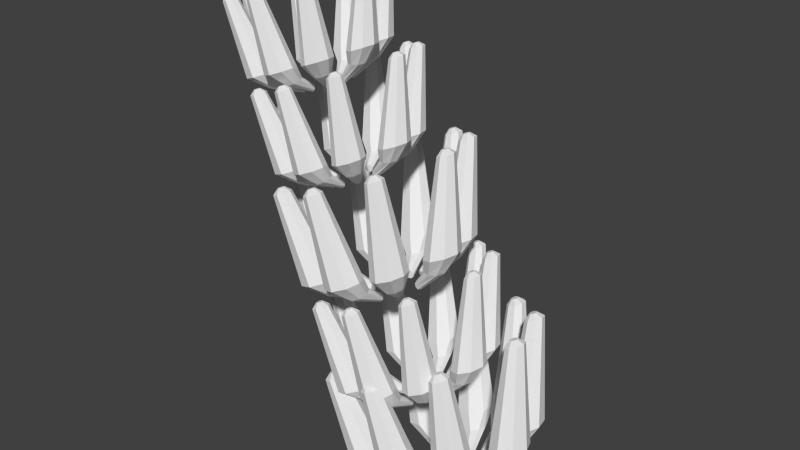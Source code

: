 # Source: bananaProduct.blend  (saved by Blender 2.76.0; exported with 4.5.12 LTS)
import bpy
from mathutils import Matrix  # noqa: F401  (used for matrix-valued properties, if any)

bpy.ops.wm.read_factory_settings(use_empty=True)
scene = bpy.context.scene
scene.name = 'Scene'

# ---- collections
col_collection_1 = bpy.data.collections.new('Collection 1'); scene.collection.children.link(col_collection_1)

# ---- world
world_world = bpy.data.worlds.new('World'); scene.world = world_world
world_world.color = (0.05088, 0.05088, 0.05088)
world_world.use_sun_shadow = False
world_world.sun_shadow_jitter_overblur = 0.0
world_world.cycles.sampling_method = 'MANUAL'
world_world.cycles.sample_map_resolution = 256

# ---- meshes
me_cylinder_002 = bpy.data.meshes.new('Cylinder.002')
me_cylinder_002.from_pydata([(0.04433, 0.009168, 0.6115), (0.04371, 0.007164, 0.6131), (0.04649, 0.008214, 0.6123), (0.04453, 0.006797, 0.6134), (0.04738, 0.00591, 0.6126), (0.04488, 0.00591, 0.6136), (0.04649, 0.003606, 0.6123), (0.04453, 0.005024, 0.6134), (0.04433, 0.002652, 0.6115), (0.04371, 0.004656, 0.6131), (0.04218, 0.003606, 0.6107), (0.04288, 0.005024, 0.6128), (0.04129, 0.00591, 0.6103), (0.04253, 0.00591, 0.6127), (0.04218, 0.008214, 0.6107), (0.04288, 0.006797, 0.6128), (0.04803, 0.006642, 0.579), (0.05242, 0.004697, 0.5807), (0.05424, -9.277e-08, 0.5814), (0.05242, -0.004697, 0.5807), (0.04803, -0.006642, 0.579), (0.04364, -0.004697, 0.5774), (0.04183, -9.177e-08, 0.5767), (0.04364, 0.004697, 0.5774), (0.04538, 0.003882, 0.572), (0.0481, 0.002745, 0.5724), (0.04922, -9.185e-08, 0.5726), (0.0481, -0.002745, 0.5724), (0.04538, -0.003882, 0.572), (0.04266, -0.002745, 0.5717), (0.04153, -9.153e-08, 0.5715), (0.04266, 0.002745, 0.5717), (0.03834, 0.001679, 0.5641), (0.03897, 0.001187, 0.5631), (0.03923, -9.14e-08, 0.5627), (0.03897, -0.001187, 0.5631), (0.03834, -0.001679, 0.5641), (0.03771, -0.001187, 0.5652), (0.03745, -9.175e-08, 0.5656), (0.03771, 0.001187, 0.5652), (0.03692, -0.01553, 0.6087), (0.03492, -0.0169, 0.6098), (0.03774, -0.01786, 0.609), (0.03524, -0.0178, 0.6099), (0.03677, -0.02013, 0.6086), (0.03487, -0.01867, 0.6098), (0.03459, -0.02101, 0.6078), (0.03403, -0.01901, 0.6094), (0.03247, -0.01998, 0.607), (0.03321, -0.01861, 0.6091), (0.03165, -0.01764, 0.6066), (0.0329, -0.01771, 0.609), (0.03262, -0.01537, 0.607), (0.03327, -0.01684, 0.6091), (0.0348, -0.0145, 0.6078), (0.03411, -0.0165, 0.6095), (0.04531, -0.01328, 0.578), (0.04698, -0.01804, 0.5786), (0.04501, -0.02267, 0.5779), (0.04056, -0.02446, 0.5762), (0.03624, -0.02235, 0.5745), (0.03457, -0.01759, 0.5739), (0.03654, -0.01296, 0.5746), (0.04098, -0.01118, 0.5763), (0.04225, -0.01153, 0.5708), (0.0434, -0.01426, 0.5706), (0.04232, -0.01694, 0.5699), (0.03965, -0.01801, 0.5692), (0.03695, -0.01683, 0.5688), (0.0358, -0.0141, 0.569), (0.03687, -0.01142, 0.5697), (0.03954, -0.01035, 0.5705), (0.03648, -0.006175, 0.5634), (0.03671, -0.006679, 0.5623), (0.03613, -0.00756, 0.5615), (0.03509, -0.008301, 0.5617), (0.03419, -0.008468, 0.5626), (0.03397, -0.007963, 0.5637), (0.03454, -0.007082, 0.5645), (0.03559, -0.006341, 0.5643), (0.01943, -0.0261, 0.602), (0.01694, -0.02625, 0.6029), (0.01871, -0.02847, 0.6017), (0.01666, -0.02717, 0.6028), (0.01664, -0.0296, 0.6009), (0.01586, -0.0276, 0.6025), (0.01442, -0.02883, 0.6001), (0.01501, -0.02731, 0.6022), (0.01336, -0.02661, 0.5997), (0.0146, -0.02645, 0.602), (0.01408, -0.02424, 0.5999), (0.01488, -0.02554, 0.6021), (0.01616, -0.0231, 0.6007), (0.01568, -0.0251, 0.6024), (0.01837, -0.02387, 0.6016), (0.01653, -0.0254, 0.6028), (0.03318, -0.02377, 0.5734), (0.03172, -0.0286, 0.5728), (0.02749, -0.03091, 0.5712), (0.02297, -0.02935, 0.5695), (0.02081, -0.02482, 0.5686), (0.02228, -0.01998, 0.5692), (0.02651, -0.01767, 0.5708), (0.03103, -0.01924, 0.5725), (0.03224, -0.01902, 0.567), (0.0316, -0.02178, 0.5661), (0.02922, -0.0231, 0.5649), (0.02649, -0.02221, 0.5642), (0.02501, -0.01964, 0.5643), (0.02565, -0.01688, 0.5652), (0.02804, -0.01556, 0.5663), (0.03077, -0.01645, 0.5671), (0.03123, -0.009839, 0.5614), (0.03121, -0.01011, 0.5602), (0.03028, -0.0103, 0.5593), (0.02899, -0.0103, 0.5593), (0.0281, -0.0101, 0.5602), (0.02813, -0.009834, 0.5615), (0.02906, -0.009645, 0.5624), (0.03034, -0.009647, 0.5623), (-0.0006937, -0.02253, 0.5943), (-0.002863, -0.02139, 0.5954), (-0.002651, -0.02388, 0.5935), (-0.003616, -0.02191, 0.5951), (-0.004928, -0.02335, 0.5927), (-0.004492, -0.0217, 0.5947), (-0.006192, -0.02126, 0.5922), (-0.004978, -0.0209, 0.5945), (-0.005701, -0.01882, 0.5924), (-0.00479, -0.01996, 0.5946), (-0.003744, -0.01747, 0.5931), (-0.004037, -0.01944, 0.5949), (-0.001467, -0.01799, 0.594), (-0.00316, -0.01964, 0.5952), (-0.0002033, -0.02009, 0.5945), (-0.002674, -0.02045, 0.5954), (0.01735, -0.02379, 0.5673), (0.01336, -0.02655, 0.5658), (0.008714, -0.02548, 0.564), (0.006137, -0.02121, 0.563), (0.007137, -0.01624, 0.5634), (0.01113, -0.01348, 0.5649), (0.01577, -0.01455, 0.5667), (0.01835, -0.01882, 0.5677), (0.01987, -0.01813, 0.5623), (0.01779, -0.01968, 0.5608), (0.01519, -0.01903, 0.5596), (0.01357, -0.01656, 0.5592), (0.0139, -0.01371, 0.56), (0.01597, -0.01216, 0.5615), (0.01858, -0.01281, 0.5627), (0.02019, -0.01528, 0.5631), (0.02489, -0.009153, 0.559), (0.02481, -0.009063, 0.5577), (0.02402, -0.008467, 0.5569), (0.02298, -0.007713, 0.557), (0.02231, -0.007243, 0.558), (0.0224, -0.007333, 0.5593), (0.02319, -0.007929, 0.5601), (0.02422, -0.008683, 0.56), (-0.01534, -0.002445, 0.5887), (-0.01627, -0.0004673, 0.5902), (-0.01761, -0.001876, 0.5878), (-0.01714, -0.0002482, 0.5899), (-0.01883, 0.0002433, 0.5874), (-0.01762, 0.0005672, 0.5897), (-0.0183, 0.002671, 0.5876), (-0.01741, 0.001501, 0.5898), (-0.01632, 0.003985, 0.5883), (-0.01665, 0.002007, 0.5901), (-0.01405, 0.003416, 0.5892), (-0.01578, 0.001788, 0.5904), (-0.01283, 0.001296, 0.5897), (-0.0153, 0.0009725, 0.5906), (-0.01336, -0.001131, 0.5895), (-0.01551, 3.836e-05, 0.5905), (0.003732, -0.01043, 0.5621), (-0.0008916, -0.009265, 0.5604), (-0.003395, -0.004944, 0.5594), (-0.00231, 5.421e-06, 0.5598), (0.001726, 0.002684, 0.5614), (0.00635, 0.001524, 0.5631), (0.008853, -0.002797, 0.5641), (0.007769, -0.007746, 0.5637), (0.009902, -0.006897, 0.5585), (0.007486, -0.006207, 0.5569), (0.006142, -0.003677, 0.5561), (0.006657, -0.0007892, 0.5566), (0.008729, 0.0007651, 0.558), (0.01114, 7.519e-05, 0.5596), (0.01249, -0.002455, 0.5604), (0.01197, -0.005343, 0.5599), (0.01996, -0.003206, 0.5571), (0.02008, -0.002758, 0.5559), (0.01999, -0.001601, 0.5554), (0.01973, -0.000414, 0.5558), (0.01945, 0.0001087, 0.5569), (0.01932, -0.0003393, 0.5581), (0.01942, -0.001496, 0.5587), (0.01968, -0.002683, 0.5583), (-0.01263, 0.02161, 0.5897), (-0.0122, 0.02326, 0.5918), (-0.0139, 0.0237, 0.5893), (-0.01269, 0.02407, 0.5916), (-0.01342, 0.02614, 0.5894), (-0.0125, 0.02501, 0.5917), (-0.01147, 0.0275, 0.5902), (-0.01175, 0.02553, 0.592), (-0.009189, 0.02699, 0.591), (-0.01088, 0.02533, 0.5923), (-0.007917, 0.0249, 0.5915), (-0.01039, 0.02453, 0.5925), (-0.008396, 0.02246, 0.5914), (-0.01057, 0.02359, 0.5924), (-0.01035, 0.0211, 0.5906), (-0.01132, 0.02307, 0.5921), (0.002933, 0.008363, 0.5618), (0.0003371, 0.01262, 0.5608), (0.001314, 0.0176, 0.5612), (0.005292, 0.02037, 0.5627), (0.00994, 0.01933, 0.5645), (0.01254, 0.01507, 0.5655), (0.01156, 0.0101, 0.5651), (0.00758, 0.007317, 0.5636), (0.01022, 0.007831, 0.5586), (0.008983, 0.01028, 0.5575), (0.009669, 0.01317, 0.5575), (0.01188, 0.01481, 0.5586), (0.01432, 0.01424, 0.5602), (0.01556, 0.01179, 0.5613), (0.01487, 0.008901, 0.5613), (0.01266, 0.00726, 0.5602), (0.02036, 0.004348, 0.5573), (0.02085, 0.004885, 0.5562), (0.02158, 0.005919, 0.556), (0.02211, 0.006845, 0.5567), (0.02213, 0.00712, 0.558), (0.02163, 0.006584, 0.559), (0.02091, 0.00555, 0.5593), (0.02038, 0.004624, 0.5585), (0.002665, 0.03616, 0.5956), (0.003833, 0.03672, 0.5979), (0.002915, 0.03864, 0.5957), (0.003929, 0.03768, 0.5979), (0.004729, 0.0402, 0.5964), (0.004627, 0.03828, 0.5982), (0.007045, 0.03993, 0.5972), (0.005518, 0.03817, 0.5986), (0.008506, 0.03799, 0.5978), (0.00608, 0.03743, 0.5988), (0.008256, 0.03551, 0.5977), (0.005984, 0.03647, 0.5987), (0.006441, 0.03395, 0.597), (0.005286, 0.03587, 0.5985), (0.004125, 0.03422, 0.5961), (0.004395, 0.03597, 0.5981), (0.0129, 0.0216, 0.5656), (0.01341, 0.02665, 0.5658), (0.01711, 0.02984, 0.5672), (0.02183, 0.02929, 0.569), (0.02481, 0.02533, 0.5702), (0.0243, 0.02028, 0.57), (0.0206, 0.01709, 0.5686), (0.01588, 0.01764, 0.5668), (0.01868, 0.0176, 0.5618), (0.01922, 0.02048, 0.5614), (0.02148, 0.02232, 0.562), (0.02414, 0.02203, 0.5633), (0.02564, 0.01978, 0.5645), (0.0251, 0.0169, 0.565), (0.02284, 0.01506, 0.5644), (0.02018, 0.01535, 0.5631), (0.02485, 0.009207, 0.559), (0.02565, 0.009567, 0.5581), (0.02686, 0.009993, 0.558), (0.02778, 0.01023, 0.5589), (0.02786, 0.01015, 0.5601), (0.02707, 0.009791, 0.5611), (0.02586, 0.009365, 0.5611), (0.02494, 0.009123, 0.5603), (0.0212, 0.03762, 0.6026), (0.02234, 0.03696, 0.605), (0.02275, 0.03948, 0.6032), (0.02293, 0.03767, 0.6052), (0.02507, 0.03962, 0.6041), (0.02383, 0.03773, 0.6055), (0.02681, 0.03796, 0.6048), (0.0245, 0.03709, 0.6058), (0.02695, 0.03547, 0.6048), (0.02455, 0.03613, 0.6058), (0.0254, 0.03361, 0.6043), (0.02395, 0.03542, 0.6056), (0.02307, 0.03347, 0.6034), (0.02306, 0.03536, 0.6052), (0.02133, 0.03513, 0.6027), (0.02239, 0.036, 0.605), (0.02692, 0.02525, 0.571), (0.03008, 0.02905, 0.5722), (0.03482, 0.02934, 0.574), (0.03836, 0.02595, 0.5753), (0.03863, 0.02088, 0.5754), (0.03547, 0.01708, 0.5742), (0.03073, 0.01679, 0.5724), (0.02719, 0.02018, 0.5711), (0.02982, 0.01965, 0.5661), (0.03186, 0.0218, 0.5662), (0.03472, 0.02194, 0.567), (0.03671, 0.01999, 0.5681), (0.03667, 0.01709, 0.5687), (0.03462, 0.01494, 0.5686), (0.03176, 0.0148, 0.5678), (0.02977, 0.01675, 0.5667), (0.0306, 0.01005, 0.5612), (0.03152, 0.01011, 0.5603), (0.03277, 0.00981, 0.5603), (0.03362, 0.009329, 0.5611), (0.03356, 0.008948, 0.5623), (0.03264, 0.008892, 0.5632), (0.03139, 0.009192, 0.5633), (0.03055, 0.009674, 0.5624), (0.03671, 0.0277, 0.6086), (0.03719, 0.02608, 0.6106), (0.03897, 0.02829, 0.6094), (0.03806, 0.02631, 0.611), (0.04097, 0.027, 0.6102), (0.03883, 0.02581, 0.6113), (0.04152, 0.02457, 0.6104), (0.03904, 0.02488, 0.6113), (0.04031, 0.02244, 0.6099), (0.03857, 0.02406, 0.6112), (0.03805, 0.02185, 0.6091), (0.0377, 0.02383, 0.6108), (0.03605, 0.02314, 0.6083), (0.03694, 0.02433, 0.6105), (0.0355, 0.02557, 0.6081), (0.03672, 0.02526, 0.6105), (0.03998, 0.01979, 0.576), (0.04459, 0.02099, 0.5777), (0.04865, 0.01835, 0.5793), (0.04978, 0.01341, 0.5797), (0.04731, 0.009068, 0.5788), (0.0427, 0.007862, 0.577), (0.03864, 0.0105, 0.5755), (0.03751, 0.01544, 0.575), (0.03975, 0.01462, 0.5699), (0.04261, 0.01528, 0.5703), (0.04506, 0.01372, 0.571), (0.04564, 0.01085, 0.5715), (0.04404, 0.008354, 0.5715), (0.04117, 0.007691, 0.5711), (0.03873, 0.009251, 0.5704), (0.03814, 0.01212, 0.5699), (0.03562, 0.007292, 0.5631), (0.03648, 0.007032, 0.5622), (0.03738, 0.006131, 0.562), (0.03779, 0.005116, 0.5627), (0.03747, 0.004583, 0.5638), (0.03661, 0.004843, 0.5647), (0.03571, 0.005744, 0.5649), (0.0353, 0.006759, 0.5642), (0.05965, 0.01049, 0.5758), (0.05899, 0.008386, 0.5776), (0.06191, 0.009487, 0.5767), (0.05986, 0.008001, 0.5779), (0.06284, 0.007072, 0.5771), (0.06022, 0.007072, 0.578), (0.06191, 0.004656, 0.5767), (0.05986, 0.006142, 0.5779), (0.05965, 0.003655, 0.5758), (0.05899, 0.005757, 0.5776), (0.05739, 0.004656, 0.575), (0.05812, 0.006142, 0.5772), (0.05646, 0.007072, 0.5746), (0.05776, 0.007072, 0.5771), (0.05739, 0.009487, 0.575), (0.05812, 0.008001, 0.5772), (0.06353, 0.007839, 0.5418), (0.06813, 0.005799, 0.5436), (0.07003, 0.0008744, 0.5443), (0.06813, -0.00405, 0.5436), (0.06353, -0.00609, 0.5418), (0.05893, -0.00405, 0.5401), (0.05702, 0.0008744, 0.5393), (0.05893, 0.005799, 0.5401), (0.06075, 0.004945, 0.5345), (0.0636, 0.003753, 0.5349), (0.06478, 0.0008744, 0.535), (0.0636, -0.002004, 0.5349), (0.06075, -0.003196, 0.5345), (0.05789, -0.002004, 0.5341), (0.05671, 0.0008744, 0.5339), (0.05789, 0.003753, 0.5341), (0.05336, 0.002635, 0.5262), (0.05403, 0.002119, 0.5251), (0.0543, 0.0008744, 0.5247), (0.05403, -0.0003706, 0.5251), (0.05336, -0.0008863, 0.5262), (0.0527, -0.0003706, 0.5273), (0.05243, 0.0008744, 0.5277), (0.0527, 0.002119, 0.5273), (0.05188, -0.01541, 0.5729), (0.04978, -0.01684, 0.574), (0.05273, -0.01786, 0.5732), (0.05011, -0.01778, 0.5742), (0.05172, -0.02024, 0.5728), (0.04972, -0.0187, 0.574), (0.04944, -0.02115, 0.5719), (0.04884, -0.01905, 0.5737), (0.04721, -0.02007, 0.5711), (0.04799, -0.01864, 0.5734), (0.04635, -0.01762, 0.5708), (0.04766, -0.0177, 0.5732), (0.04736, -0.01524, 0.5711), (0.04805, -0.01678, 0.5734), (0.04965, -0.01433, 0.572), (0.04893, -0.01643, 0.5737), (0.06067, -0.01305, 0.5407), (0.06242, -0.01804, 0.5414), (0.06036, -0.0229, 0.5406), (0.0557, -0.02477, 0.5388), (0.05116, -0.02256, 0.5371), (0.04941, -0.01757, 0.5364), (0.05147, -0.01272, 0.5372), (0.05614, -0.01085, 0.539), (0.05746, -0.01122, 0.5332), (0.05867, -0.01408, 0.533), (0.05754, -0.01689, 0.5323), (0.05474, -0.01801, 0.5315), (0.0519, -0.01677, 0.5311), (0.0507, -0.01391, 0.5313), (0.05182, -0.0111, 0.532), (0.05463, -0.009981, 0.5328), (0.05142, -0.0056, 0.5255), (0.05166, -0.006129, 0.5242), (0.05105, -0.007053, 0.5235), (0.04996, -0.007829, 0.5236), (0.04902, -0.008004, 0.5245), (0.04878, -0.007475, 0.5258), (0.04938, -0.006551, 0.5265), (0.05048, -0.005775, 0.5264), (0.03354, -0.02649, 0.5659), (0.03092, -0.02665, 0.5668), (0.03279, -0.02897, 0.5656), (0.03063, -0.02761, 0.5667), (0.03061, -0.03016, 0.5648), (0.0298, -0.02807, 0.5664), (0.02829, -0.02936, 0.5639), (0.0289, -0.02776, 0.5661), (0.02718, -0.02703, 0.5634), (0.02847, -0.02686, 0.5659), (0.02793, -0.02454, 0.5637), (0.02876, -0.0259, 0.566), (0.03011, -0.02335, 0.5646), (0.0296, -0.02545, 0.5663), (0.03243, -0.02416, 0.5654), (0.0305, -0.02576, 0.5667), (0.04796, -0.02405, 0.5359), (0.04642, -0.02912, 0.5353), (0.04198, -0.03154, 0.5336), (0.03725, -0.0299, 0.5318), (0.03498, -0.02515, 0.5309), (0.03652, -0.02008, 0.5315), (0.04096, -0.01765, 0.5332), (0.0457, -0.0193, 0.535), (0.04697, -0.01907, 0.5292), (0.0463, -0.02196, 0.5283), (0.0438, -0.02335, 0.527), (0.04094, -0.02242, 0.5262), (0.03939, -0.01972, 0.5263), (0.04006, -0.01683, 0.5273), (0.04256, -0.01544, 0.5285), (0.04542, -0.01637, 0.5293), (0.04591, -0.009442, 0.5234), (0.04588, -0.009724, 0.522), (0.04491, -0.009923, 0.5211), (0.04356, -0.009921, 0.5212), (0.04263, -0.009719, 0.5221), (0.04266, -0.009437, 0.5234), (0.04363, -0.009239, 0.5243), (0.04498, -0.009241, 0.5243), (0.01244, -0.02274, 0.5578), (0.01016, -0.02155, 0.5589), (0.01038, -0.02416, 0.557), (0.009372, -0.0221, 0.5586), (0.007996, -0.02361, 0.5561), (0.008453, -0.02188, 0.5583), (0.006671, -0.02142, 0.5556), (0.007943, -0.02104, 0.5581), (0.007186, -0.01886, 0.5558), (0.008141, -0.02005, 0.5582), (0.009238, -0.01744, 0.5566), (0.008931, -0.01951, 0.5585), (0.01163, -0.01799, 0.5575), (0.00985, -0.01972, 0.5588), (0.01295, -0.02019, 0.558), (0.01036, -0.02057, 0.559), (0.03135, -0.02407, 0.5295), (0.02717, -0.02696, 0.5279), (0.0223, -0.02584, 0.5261), (0.0196, -0.02136, 0.525), (0.02065, -0.01615, 0.5254), (0.02483, -0.01326, 0.527), (0.0297, -0.01438, 0.5289), (0.0324, -0.01886, 0.5299), (0.03399, -0.01813, 0.5243), (0.03182, -0.01976, 0.5227), (0.02909, -0.01908, 0.5214), (0.0274, -0.01649, 0.521), (0.02774, -0.01351, 0.5219), (0.02991, -0.01188, 0.5234), (0.03264, -0.01256, 0.5247), (0.03434, -0.01515, 0.5251), (0.03926, -0.008723, 0.5208), (0.03917, -0.008629, 0.5195), (0.03835, -0.008004, 0.5186), (0.03726, -0.007213, 0.5187), (0.03656, -0.00672, 0.5198), (0.03665, -0.006814, 0.5211), (0.03748, -0.007439, 0.522), (0.03856, -0.00823, 0.5219), (-0.00292, -0.001689, 0.552), (-0.003897, 0.0003846, 0.5536), (-0.005298, -0.001092, 0.551), (-0.004812, 0.0006143, 0.5532), (-0.006585, 0.00113, 0.5506), (-0.005307, 0.001469, 0.553), (-0.006028, 0.003675, 0.5508), (-0.005093, 0.002449, 0.5531), (-0.003952, 0.005053, 0.5516), (-0.004294, 0.002979, 0.5534), (-0.001574, 0.004456, 0.5525), (-0.003379, 0.002749, 0.5538), (-0.0002865, 0.002234, 0.553), (-0.002883, 0.001894, 0.5539), (-0.0008442, -0.0003115, 0.5527), (-0.003098, 0.0009147, 0.5539), (0.01708, -0.01006, 0.5241), (0.01223, -0.00884, 0.5222), (0.009604, -0.00431, 0.5212), (0.01074, 0.0008802, 0.5217), (0.01497, 0.003689, 0.5233), (0.01982, 0.002472, 0.5251), (0.02245, -0.002058, 0.5261), (0.02131, -0.007248, 0.5257), (0.02355, -0.006357, 0.5203), (0.02101, -0.005634, 0.5186), (0.0196, -0.002981, 0.5178), (0.02014, 4.705e-05, 0.5183), (0.02232, 0.001677, 0.5198), (0.02485, 0.0009534, 0.5215), (0.02626, -0.001699, 0.5223), (0.02572, -0.004728, 0.5218), (0.03409, -0.002487, 0.5188), (0.03422, -0.002017, 0.5176), (0.03412, -0.0008045, 0.517), (0.03385, 0.0004404, 0.5174), (0.03356, 0.0009885, 0.5186), (0.03342, 0.0005188, 0.5199), (0.03352, -0.0006936, 0.5205), (0.0338, -0.001938, 0.52), (-7.582e-05, 0.02353, 0.553), (0.0003734, 0.02527, 0.5552), (-0.001411, 0.02572, 0.5525), (-0.0001403, 0.02611, 0.555), (-0.000908, 0.02828, 0.5527), (5.309e-05, 0.02709, 0.5551), (0.001138, 0.02971, 0.5535), (0.0008403, 0.02764, 0.5554), (0.003528, 0.02917, 0.5544), (0.00176, 0.02744, 0.5557), (0.004863, 0.02698, 0.5549), (0.002274, 0.02659, 0.5559), (0.00436, 0.02442, 0.5547), (0.00208, 0.02561, 0.5558), (0.002315, 0.023, 0.5539), (0.001293, 0.02506, 0.5555), (0.01624, 0.009644, 0.5238), (0.01352, 0.01411, 0.5227), (0.01454, 0.01932, 0.5231), (0.01871, 0.02224, 0.5247), (0.02359, 0.02114, 0.5266), (0.02631, 0.01668, 0.5276), (0.02528, 0.01146, 0.5272), (0.02111, 0.008547, 0.5256), (0.02388, 0.009086, 0.5204), (0.02258, 0.01165, 0.5192), (0.0233, 0.01468, 0.5192), (0.02562, 0.0164, 0.5204), (0.02818, 0.01581, 0.522), (0.02948, 0.01324, 0.5232), (0.02876, 0.01021, 0.5232), (0.02644, 0.008487, 0.5221), (0.03451, 0.005434, 0.519), (0.03503, 0.005997, 0.5179), (0.03579, 0.007081, 0.5176), (0.03634, 0.008052, 0.5184), (0.03637, 0.008341, 0.5197), (0.03585, 0.007778, 0.5208), (0.03509, 0.006694, 0.5211), (0.03453, 0.005723, 0.5203), (0.01596, 0.03879, 0.5592), (0.01718, 0.03938, 0.5616), (0.01622, 0.04139, 0.5593), (0.01728, 0.04038, 0.5616), (0.01812, 0.04303, 0.56), (0.01802, 0.04101, 0.5619), (0.02055, 0.04275, 0.5609), (0.01895, 0.0409, 0.5623), (0.02208, 0.04071, 0.5615), (0.01954, 0.04012, 0.5625), (0.02182, 0.03811, 0.5614), (0.01944, 0.03912, 0.5625), (0.01992, 0.03647, 0.5607), (0.01871, 0.03849, 0.5622), (0.01749, 0.03675, 0.5597), (0.01777, 0.0386, 0.5618), (0.02669, 0.02352, 0.5278), (0.02722, 0.02882, 0.528), (0.0311, 0.03216, 0.5294), (0.03606, 0.03159, 0.5313), (0.03918, 0.02744, 0.5325), (0.03864, 0.02214, 0.5323), (0.03476, 0.0188, 0.5308), (0.02981, 0.01937, 0.5289), (0.03275, 0.01933, 0.5238), (0.03331, 0.02235, 0.5233), (0.03569, 0.02428, 0.5239), (0.03848, 0.02397, 0.5253), (0.04005, 0.02162, 0.5266), (0.03948, 0.01859, 0.527), (0.03711, 0.01667, 0.5264), (0.03432, 0.01697, 0.5251), (0.03922, 0.01053, 0.5208), (0.04006, 0.01091, 0.5198), (0.04133, 0.01135, 0.5198), (0.04229, 0.01161, 0.5207), (0.04238, 0.01152, 0.522), (0.04155, 0.01114, 0.523), (0.04028, 0.01069, 0.5231), (0.03931, 0.01044, 0.5221), (0.03539, 0.04032, 0.5666), (0.03659, 0.03963, 0.569), (0.03702, 0.04227, 0.5672), (0.03721, 0.04038, 0.5692), (0.03946, 0.04242, 0.5681), (0.03815, 0.04043, 0.5696), (0.04128, 0.04068, 0.5688), (0.03885, 0.03976, 0.5699), (0.04142, 0.03807, 0.5689), (0.0389, 0.03876, 0.5699), (0.03979, 0.03612, 0.5683), (0.03828, 0.03801, 0.5697), (0.03735, 0.03597, 0.5673), (0.03734, 0.03795, 0.5693), (0.03553, 0.03771, 0.5666), (0.03664, 0.03862, 0.569), (0.04139, 0.02735, 0.5334), (0.0447, 0.03133, 0.5346), (0.04967, 0.03164, 0.5365), (0.05339, 0.02809, 0.5379), (0.05367, 0.02277, 0.5381), (0.05036, 0.01879, 0.5368), (0.04539, 0.01848, 0.5349), (0.04167, 0.02203, 0.5335), (0.04443, 0.02147, 0.5282), (0.04657, 0.02373, 0.5284), (0.04957, 0.02388, 0.5292), (0.05165, 0.02183, 0.5303), (0.05161, 0.01879, 0.531), (0.04946, 0.01654, 0.5309), (0.04647, 0.01639, 0.53), (0.04438, 0.01843, 0.5289), (0.04525, 0.01142, 0.5231), (0.04622, 0.01148, 0.5222), (0.04753, 0.01116, 0.5221), (0.04841, 0.01066, 0.523), (0.04836, 0.01026, 0.5243), (0.04739, 0.0102, 0.5252), (0.04608, 0.01051, 0.5253), (0.0452, 0.01102, 0.5244), (0.05166, 0.02992, 0.5728), (0.05216, 0.02822, 0.575), (0.05403, 0.03054, 0.5737), (0.05307, 0.02846, 0.5753), (0.05612, 0.02918, 0.5745), (0.05387, 0.02794, 0.5756), (0.0567, 0.02664, 0.5747), (0.0541, 0.02696, 0.5757), (0.05543, 0.02441, 0.5742), (0.05361, 0.0261, 0.5755), (0.05306, 0.02379, 0.5733), (0.0527, 0.02586, 0.5752), (0.05097, 0.02514, 0.5725), (0.05189, 0.02638, 0.5749), (0.05039, 0.02768, 0.5723), (0.05167, 0.02736, 0.5748), (0.05508, 0.02162, 0.5386), (0.05992, 0.02288, 0.5404), (0.06418, 0.02012, 0.5421), (0.06536, 0.01494, 0.5425), (0.06277, 0.01038, 0.5415), (0.05794, 0.009118, 0.5397), (0.05368, 0.01189, 0.5381), (0.0525, 0.01706, 0.5376), (0.05484, 0.0162, 0.5322), (0.05785, 0.0169, 0.5327), (0.06041, 0.01526, 0.5334), (0.06102, 0.01225, 0.5339), (0.05934, 0.009634, 0.5339), (0.05633, 0.008939, 0.5335), (0.05377, 0.01057, 0.5328), (0.05315, 0.01358, 0.5323), (0.05051, 0.008521, 0.5251), (0.05142, 0.008248, 0.5242), (0.05236, 0.007303, 0.524), (0.05279, 0.006239, 0.5247), (0.05246, 0.00568, 0.5259), (0.05155, 0.005953, 0.5268), (0.05061, 0.006898, 0.527), (0.05018, 0.007961, 0.5263), (0.08102, 0.01609, 0.5389), (0.08023, 0.01357, 0.5409), (0.08372, 0.01489, 0.5399), (0.08127, 0.01311, 0.5413), (0.08483, 0.012, 0.5403), (0.0817, 0.012, 0.5415), (0.08372, 0.009111, 0.5399), (0.08127, 0.01089, 0.5413), (0.08102, 0.007914, 0.5389), (0.08023, 0.01043, 0.5409), (0.07832, 0.009111, 0.5378), (0.07919, 0.01089, 0.5405), (0.0772, 0.012, 0.5374), (0.07876, 0.012, 0.5404), (0.07832, 0.01489, 0.5378), (0.07919, 0.01311, 0.5405), (0.08566, 0.01292, 0.4981), (0.09116, 0.01048, 0.5003), (0.09344, 0.004586, 0.5011), (0.09116, -0.001306, 0.5003), (0.08566, -0.003747, 0.4981), (0.08015, -0.001306, 0.496), (0.07787, 0.004586, 0.4952), (0.08015, 0.01048, 0.496), (0.08233, 0.009457, 0.4894), (0.08574, 0.00803, 0.4898), (0.08715, 0.004586, 0.49), (0.08574, 0.001142, 0.4898), (0.08233, -0.0002841, 0.4894), (0.07892, 0.001142, 0.4889), (0.0775, 0.004586, 0.4887), (0.07892, 0.00803, 0.4889), (0.07349, 0.006693, 0.4795), (0.07429, 0.006076, 0.4782), (0.07461, 0.004586, 0.4777), (0.07429, 0.003097, 0.4782), (0.07349, 0.00248, 0.4795), (0.0727, 0.003097, 0.4807), (0.07237, 0.004586, 0.4813), (0.0727, 0.006076, 0.4807), (0.07171, -0.0149, 0.5353), (0.06921, -0.01661, 0.5367), (0.07274, -0.01782, 0.5357), (0.0696, -0.01774, 0.5369), (0.07153, -0.02067, 0.5352), (0.06914, -0.01884, 0.5367), (0.06879, -0.02177, 0.5342), (0.06809, -0.01926, 0.5363), (0.06613, -0.02048, 0.5332), (0.06706, -0.01876, 0.5359), (0.06511, -0.01755, 0.5328), (0.06667, -0.01763, 0.5357), (0.06632, -0.0147, 0.5332), (0.06713, -0.01654, 0.5359), (0.06905, -0.0136, 0.5343), (0.06818, -0.01611, 0.5363), (0.08224, -0.01208, 0.4968), (0.08433, -0.01805, 0.4976), (0.08187, -0.02386, 0.4967), (0.07629, -0.0261, 0.4946), (0.07086, -0.02346, 0.4925), (0.06877, -0.01749, 0.4917), (0.07123, -0.01168, 0.4926), (0.07681, -0.009439, 0.4948), (0.0784, -0.00988, 0.4879), (0.07984, -0.0133, 0.4876), (0.07849, -0.01667, 0.4867), (0.07514, -0.01801, 0.4858), (0.07175, -0.01653, 0.4853), (0.0703, -0.01311, 0.4856), (0.07165, -0.009739, 0.4865), (0.07501, -0.008403, 0.4874), (0.07117, -0.00316, 0.4786), (0.07145, -0.003793, 0.4771), (0.07073, -0.004898, 0.4762), (0.06942, -0.005828, 0.4763), (0.06829, -0.006037, 0.4775), (0.06801, -0.005404, 0.4789), (0.06873, -0.004299, 0.4799), (0.07004, -0.003369, 0.4797), (0.04978, -0.02815, 0.5269), (0.04664, -0.02835, 0.5281), (0.04887, -0.03113, 0.5266), (0.0463, -0.0295, 0.528), (0.04627, -0.03255, 0.5256), (0.0453, -0.03004, 0.5276), (0.04349, -0.03158, 0.5245), (0.04423, -0.02967, 0.5272), (0.04216, -0.0288, 0.524), (0.04372, -0.0286, 0.527), (0.04306, -0.02582, 0.5244), (0.04406, -0.02745, 0.5271), (0.04567, -0.0244, 0.5254), (0.04506, -0.02691, 0.5275), (0.04845, -0.02537, 0.5264), (0.04613, -0.02728, 0.5279), (0.06703, -0.02523, 0.491), (0.06519, -0.0313, 0.4903), (0.05988, -0.0342, 0.4883), (0.05421, -0.03223, 0.4861), (0.0515, -0.02655, 0.4851), (0.05334, -0.02048, 0.4858), (0.05865, -0.01758, 0.4878), (0.06432, -0.01955, 0.49), (0.06585, -0.01928, 0.4831), (0.06504, -0.02274, 0.4819), (0.06205, -0.0244, 0.4804), (0.05863, -0.02328, 0.4795), (0.05677, -0.02005, 0.4796), (0.05758, -0.01659, 0.4807), (0.06057, -0.01494, 0.4822), (0.06399, -0.01605, 0.4832), (0.06458, -0.007757, 0.4761), (0.06455, -0.008095, 0.4745), (0.06338, -0.008332, 0.4734), (0.06177, -0.00833, 0.4734), (0.06065, -0.008089, 0.4746), (0.06069, -0.007751, 0.4761), (0.06185, -0.007514, 0.4772), (0.06346, -0.007516, 0.4772), (0.02452, -0.02367, 0.5173), (0.0218, -0.02224, 0.5186), (0.02207, -0.02537, 0.5164), (0.02086, -0.0229, 0.5183), (0.01921, -0.02471, 0.5153), (0.01976, -0.02264, 0.5178), (0.01763, -0.02208, 0.5147), (0.01915, -0.02163, 0.5176), (0.01824, -0.01903, 0.5149), (0.01939, -0.02046, 0.5177), (0.0207, -0.01733, 0.5158), (0.02033, -0.0198, 0.5181), (0.02355, -0.01799, 0.5169), (0.02143, -0.02006, 0.5185), (0.02514, -0.02062, 0.5175), (0.02204, -0.02107, 0.5187), (0.04716, -0.02526, 0.4835), (0.04215, -0.02872, 0.4815), (0.03633, -0.02738, 0.4793), (0.03309, -0.02202, 0.4781), (0.03435, -0.01579, 0.4786), (0.03936, -0.01233, 0.4805), (0.04518, -0.01367, 0.4827), (0.04841, -0.01903, 0.4839), (0.05032, -0.01816, 0.4771), (0.04772, -0.02011, 0.4753), (0.04445, -0.01929, 0.4737), (0.04243, -0.01619, 0.4733), (0.04283, -0.01262, 0.4743), (0.04543, -0.01067, 0.4761), (0.0487, -0.01149, 0.4777), (0.05073, -0.01459, 0.4781), (0.05663, -0.006896, 0.473), (0.05652, -0.006784, 0.4714), (0.05552, -0.006036, 0.4704), (0.05423, -0.00509, 0.4705), (0.05339, -0.004501, 0.4718), (0.05349, -0.004613, 0.4734), (0.05449, -0.005361, 0.4744), (0.05578, -0.006307, 0.4743), (0.00615, 0.001519, 0.5103), (0.004982, 0.004, 0.5122), (0.003305, 0.002233, 0.5092), (0.003887, 0.004275, 0.5118), (0.001765, 0.004892, 0.5086), (0.003294, 0.005298, 0.5116), (0.002432, 0.007938, 0.5089), (0.003551, 0.00647, 0.5116), (0.004916, 0.009586, 0.5098), (0.004507, 0.007105, 0.512), (0.007761, 0.008872, 0.5109), (0.005602, 0.00683, 0.5124), (0.009302, 0.006213, 0.5115), (0.006194, 0.005807, 0.5127), (0.008634, 0.003167, 0.5112), (0.005938, 0.004635, 0.5126), (0.03008, -0.008493, 0.4769), (0.02428, -0.007037, 0.4747), (0.02114, -0.001616, 0.4735), (0.0225, 0.004593, 0.474), (0.02756, 0.007955, 0.476), (0.03336, 0.006498, 0.4782), (0.0365, 0.001078, 0.4794), (0.03514, -0.005132, 0.4789), (0.03782, -0.004067, 0.4724), (0.03479, -0.003201, 0.4704), (0.0331, -2.683e-05, 0.4694), (0.03375, 0.003596, 0.47), (0.03635, 0.005547, 0.4718), (0.03938, 0.004681, 0.4738), (0.04106, 0.001507, 0.4748), (0.04042, -0.002117, 0.4742), (0.05043, 0.0005649, 0.4707), (0.05059, 0.001127, 0.4692), (0.05047, 0.002578, 0.4685), (0.05014, 0.004067, 0.469), (0.0498, 0.004723, 0.4704), (0.04964, 0.004161, 0.4719), (0.04976, 0.00271, 0.4726), (0.05009, 0.001221, 0.4721), (0.009554, 0.0317, 0.5116), (0.01009, 0.03377, 0.5141), (0.007957, 0.03432, 0.511), (0.009477, 0.03478, 0.5139), (0.008558, 0.03738, 0.5112), (0.009708, 0.03596, 0.514), (0.01101, 0.03909, 0.5121), (0.01065, 0.03662, 0.5144), (0.01387, 0.03845, 0.5132), (0.01175, 0.03637, 0.5148), (0.01546, 0.03583, 0.5138), (0.01236, 0.03536, 0.515), (0.01486, 0.03276, 0.5136), (0.01213, 0.03418, 0.5149), (0.01241, 0.03105, 0.5127), (0.01119, 0.03353, 0.5146), (0.02907, 0.01508, 0.4765), (0.02582, 0.02042, 0.4753), (0.02704, 0.02666, 0.4758), (0.03203, 0.03015, 0.4777), (0.03787, 0.02884, 0.4799), (0.04112, 0.02349, 0.4811), (0.0399, 0.01725, 0.4807), (0.03491, 0.01377, 0.4788), (0.03822, 0.01441, 0.4725), (0.03667, 0.01748, 0.4711), (0.03753, 0.02111, 0.4711), (0.0403, 0.02317, 0.4725), (0.04336, 0.02245, 0.4745), (0.04492, 0.01938, 0.4759), (0.04406, 0.01575, 0.4759), (0.04128, 0.0137, 0.4745), (0.05093, 0.01004, 0.4709), (0.05156, 0.01072, 0.4695), (0.05247, 0.01201, 0.4692), (0.05313, 0.01317, 0.4701), (0.05316, 0.01352, 0.4717), (0.05253, 0.01285, 0.473), (0.05163, 0.01155, 0.4733), (0.05096, 0.01039, 0.4724), (0.02874, 0.04995, 0.5189), (0.0302, 0.05066, 0.5218), (0.02905, 0.05306, 0.519), (0.03032, 0.05185, 0.5219), (0.03133, 0.05502, 0.5199), (0.0312, 0.05261, 0.5222), (0.03423, 0.05469, 0.521), (0.03232, 0.05248, 0.5226), (0.03607, 0.05225, 0.5217), (0.03302, 0.05154, 0.5229), (0.03575, 0.04914, 0.5216), (0.0329, 0.05035, 0.5229), (0.03348, 0.04718, 0.5207), (0.03203, 0.04959, 0.5225), (0.03057, 0.04751, 0.5196), (0.03091, 0.04972, 0.5221), (0.04158, 0.03168, 0.4813), (0.04222, 0.03802, 0.4816), (0.04686, 0.04202, 0.4833), (0.05278, 0.04134, 0.4856), (0.05652, 0.03637, 0.487), (0.05588, 0.03003, 0.4868), (0.05124, 0.02603, 0.485), (0.04532, 0.02671, 0.4827), (0.04883, 0.02666, 0.4766), (0.04951, 0.03028, 0.476), (0.05234, 0.03259, 0.4767), (0.05568, 0.03222, 0.4784), (0.05756, 0.0294, 0.4799), (0.05689, 0.02578, 0.4805), (0.05405, 0.02348, 0.4797), (0.05071, 0.02385, 0.4781), (0.05658, 0.01614, 0.473), (0.05757, 0.01659, 0.4718), (0.05909, 0.01712, 0.4718), (0.06024, 0.01743, 0.4728), (0.06035, 0.01732, 0.4744), (0.05935, 0.01687, 0.4756), (0.05783, 0.01634, 0.4757), (0.05668, 0.01603, 0.4746), (0.05199, 0.05178, 0.5278), (0.05342, 0.05095, 0.5307), (0.05394, 0.05412, 0.5285), (0.05417, 0.05185, 0.531), (0.05685, 0.05429, 0.5296), (0.05529, 0.05192, 0.5314), (0.05903, 0.05221, 0.5305), (0.05613, 0.05112, 0.5317), (0.0592, 0.04909, 0.5305), (0.05619, 0.04992, 0.5317), (0.05726, 0.04675, 0.5298), (0.05545, 0.04902, 0.5315), (0.05434, 0.04658, 0.5287), (0.05432, 0.04895, 0.531), (0.05216, 0.04866, 0.5278), (0.05348, 0.04975, 0.5307), (0.05916, 0.03627, 0.488), (0.06313, 0.04103, 0.4895), (0.06908, 0.04139, 0.4918), (0.07353, 0.03715, 0.4935), (0.07387, 0.03078, 0.4936), (0.0699, 0.02602, 0.4921), (0.06395, 0.02566, 0.4899), (0.0595, 0.0299, 0.4882), (0.0628, 0.02923, 0.4819), (0.06537, 0.03193, 0.4821), (0.06895, 0.03211, 0.4831), (0.07145, 0.02966, 0.4844), (0.0714, 0.02603, 0.4852), (0.06883, 0.02333, 0.485), (0.06525, 0.02315, 0.484), (0.06275, 0.0256, 0.4827), (0.06379, 0.0172, 0.4758), (0.06494, 0.01727, 0.4746), (0.06651, 0.01689, 0.4746), (0.06757, 0.01629, 0.4756), (0.0675, 0.01581, 0.4772), (0.06635, 0.01574, 0.4783), (0.06478, 0.01612, 0.4784), (0.06372, 0.01672, 0.4773), (0.07145, 0.03934, 0.5352), (0.07205, 0.03731, 0.5378), (0.07429, 0.04008, 0.5363), (0.07314, 0.03759, 0.5382), (0.07679, 0.03845, 0.5372), (0.07411, 0.03697, 0.5386), (0.07748, 0.03542, 0.5375), (0.07437, 0.0358, 0.5387), (0.07597, 0.03274, 0.5369), (0.07379, 0.03477, 0.5385), (0.07313, 0.032, 0.5358), (0.0727, 0.03449, 0.538), (0.07063, 0.03362, 0.5349), (0.07174, 0.03511, 0.5377), (0.06994, 0.03666, 0.5346), (0.07147, 0.03628, 0.5376), (0.07555, 0.02941, 0.4943), (0.08134, 0.03092, 0.4965), (0.08643, 0.02761, 0.4984), (0.08785, 0.02141, 0.499), (0.08475, 0.01596, 0.4978), (0.07897, 0.01445, 0.4956), (0.07387, 0.01776, 0.4937), (0.07246, 0.02396, 0.4931), (0.07526, 0.02293, 0.4867), (0.07886, 0.02376, 0.4872), (0.08192, 0.0218, 0.488), (0.08266, 0.0182, 0.4887), (0.08064, 0.01507, 0.4887), (0.07705, 0.01424, 0.4882), (0.07398, 0.01619, 0.4874), (0.07325, 0.01979, 0.4867), (0.07008, 0.01374, 0.4782), (0.07116, 0.01341, 0.477), (0.07229, 0.01228, 0.4768), (0.07281, 0.01101, 0.4776), (0.07241, 0.01034, 0.4791), (0.07133, 0.01066, 0.4802), (0.0702, 0.01179, 0.4804), (0.06968, 0.01307, 0.4796), (0.09721, 0.01416, 0.4899), (0.09646, 0.01178, 0.4918), (0.09975, 0.01303, 0.4909), (0.09744, 0.01135, 0.4922), (0.1008, 0.0103, 0.4913), (0.09785, 0.0103, 0.4924), (0.09975, 0.007573, 0.4909), (0.09744, 0.009251, 0.4922), (0.09721, 0.006444, 0.4899), (0.09646, 0.008816, 0.4918), (0.09466, 0.007573, 0.4889), (0.09548, 0.009251, 0.4915), (0.0936, 0.0103, 0.4885), (0.09508, 0.0103, 0.4913), (0.09466, 0.01303, 0.4889), (0.09548, 0.01135, 0.4915), (0.1016, 0.01117, 0.4515), (0.1068, 0.008864, 0.4535), (0.1089, 0.003305, 0.4543), (0.1068, -0.002253, 0.4535), (0.1016, -0.004556, 0.4515), (0.09639, -0.002253, 0.4495), (0.09424, 0.003305, 0.4487), (0.09639, 0.008864, 0.4495), (0.09844, 0.0079, 0.4432), (0.1017, 0.006554, 0.4436), (0.103, 0.003305, 0.4438), (0.1017, 5.646e-05, 0.4436), (0.09844, -0.001289, 0.4432), (0.09522, 5.646e-05, 0.4428), (0.09389, 0.003305, 0.4426), (0.09522, 0.006554, 0.4428), (0.09011, 0.005293, 0.4339), (0.09086, 0.00471, 0.4327), (0.09117, 0.003305, 0.4322), (0.09086, 0.0019, 0.4327), (0.09011, 0.001318, 0.4339), (0.08936, 0.0019, 0.4351), (0.08905, 0.003305, 0.4356), (0.08936, 0.00471, 0.4351), (0.08843, -0.01507, 0.4865), (0.08607, -0.01669, 0.4879), (0.0894, -0.01784, 0.4869), (0.08644, -0.01776, 0.488), (0.08826, -0.02052, 0.4865), (0.086, -0.01879, 0.4879), (0.08568, -0.02156, 0.4855), (0.08501, -0.01919, 0.4875), (0.08317, -0.02034, 0.4845), (0.08404, -0.01872, 0.4871), (0.0822, -0.01757, 0.4842), (0.08367, -0.01765, 0.487), (0.08334, -0.01489, 0.4846), (0.08411, -0.01662, 0.4871), (0.08592, -0.01385, 0.4856), (0.0851, -0.01622, 0.4875), (0.09836, -0.01241, 0.4503), (0.1003, -0.01805, 0.451), (0.09801, -0.02352, 0.4501), (0.09274, -0.02564, 0.4481), (0.08763, -0.02315, 0.4462), (0.08565, -0.01752, 0.4454), (0.08798, -0.01204, 0.4463), (0.09324, -0.009925, 0.4483), (0.09474, -0.01034, 0.4418), (0.0961, -0.01357, 0.4415), (0.09482, -0.01675, 0.4407), (0.09166, -0.01801, 0.4398), (0.08846, -0.01661, 0.4394), (0.0871, -0.01338, 0.4397), (0.08837, -0.01021, 0.4405), (0.09154, -0.008948, 0.4414), (0.08792, -0.004002, 0.433), (0.08819, -0.0046, 0.4317), (0.0875, -0.005642, 0.4308), (0.08627, -0.006519, 0.4309), (0.0852, -0.006716, 0.432), (0.08493, -0.006119, 0.4334), (0.08562, -0.005076, 0.4342), (0.08685, -0.0042, 0.4341), (0.06774, -0.02758, 0.4786), (0.06478, -0.02777, 0.4798), (0.06689, -0.03039, 0.4783), (0.06446, -0.02885, 0.4796), (0.06443, -0.03173, 0.4774), (0.06351, -0.02936, 0.4793), (0.06181, -0.03082, 0.4764), (0.0625, -0.02901, 0.4789), (0.06055, -0.02819, 0.4759), (0.06202, -0.028, 0.4787), (0.06141, -0.02538, 0.4762), (0.06235, -0.02692, 0.4788), (0.06386, -0.02404, 0.4772), (0.06329, -0.0264, 0.4792), (0.06648, -0.02495, 0.4782), (0.0643, -0.02675, 0.4796), (0.08401, -0.02482, 0.4448), (0.08227, -0.03055, 0.4441), (0.07727, -0.03328, 0.4422), (0.07192, -0.03142, 0.4402), (0.06937, -0.02607, 0.4392), (0.0711, -0.02034, 0.4399), (0.07611, -0.01761, 0.4418), (0.08146, -0.01947, 0.4438), (0.0829, -0.01921, 0.4373), (0.08214, -0.02247, 0.4362), (0.07932, -0.02403, 0.4348), (0.07609, -0.02298, 0.4339), (0.07434, -0.01994, 0.434), (0.0751, -0.01667, 0.4351), (0.07792, -0.01511, 0.4365), (0.08115, -0.01616, 0.4374), (0.0817, -0.008338, 0.4307), (0.08167, -0.008657, 0.4292), (0.08057, -0.008881, 0.4281), (0.07905, -0.008879, 0.4282), (0.078, -0.008652, 0.4292), (0.07803, -0.008333, 0.4307), (0.07912, -0.008109, 0.4318), (0.08064, -0.008111, 0.4317), (0.04392, -0.02335, 0.4696), (0.04135, -0.022, 0.4708), (0.0416, -0.02495, 0.4687), (0.04046, -0.02262, 0.4705), (0.03891, -0.02433, 0.4676), (0.03942, -0.02238, 0.4701), (0.03741, -0.02185, 0.4671), (0.03885, -0.02143, 0.4698), (0.03799, -0.01897, 0.4673), (0.03907, -0.02032, 0.4699), (0.04031, -0.01737, 0.4682), (0.03996, -0.0197, 0.4703), (0.043, -0.01799, 0.4692), (0.041, -0.01994, 0.4707), (0.0445, -0.02047, 0.4698), (0.04157, -0.02089, 0.4709), (0.06527, -0.02485, 0.4376), (0.06054, -0.02812, 0.4358), (0.05505, -0.02685, 0.4337), (0.052, -0.0218, 0.4326), (0.05318, -0.01591, 0.433), (0.05791, -0.01265, 0.4348), (0.0634, -0.01392, 0.4369), (0.06645, -0.01897, 0.4381), (0.06825, -0.01815, 0.4317), (0.0658, -0.01999, 0.43), (0.06271, -0.01922, 0.4285), (0.0608, -0.01629, 0.428), (0.06119, -0.01293, 0.429), (0.06364, -0.01109, 0.4307), (0.06672, -0.01186, 0.4322), (0.06863, -0.01478, 0.4326), (0.0742, -0.007527, 0.4278), (0.0741, -0.007421, 0.4263), (0.07316, -0.006715, 0.4253), (0.07194, -0.005823, 0.4255), (0.07114, -0.005267, 0.4266), (0.07124, -0.005373, 0.4281), (0.07218, -0.006078, 0.4291), (0.0734, -0.006971, 0.429), (0.02658, 0.0004115, 0.4629), (0.02548, 0.002752, 0.4647), (0.0239, 0.001085, 0.4619), (0.02445, 0.003012, 0.4644), (0.02245, 0.003593, 0.4614), (0.02389, 0.003977, 0.4641), (0.02308, 0.006466, 0.4616), (0.02413, 0.005082, 0.4642), (0.02542, 0.008021, 0.4625), (0.02503, 0.005681, 0.4646), (0.0281, 0.007348, 0.4635), (0.02607, 0.005421, 0.465), (0.02956, 0.00484, 0.4641), (0.02663, 0.004456, 0.4652), (0.02893, 0.001967, 0.4638), (0.02638, 0.003351, 0.4651), (0.04915, -0.009033, 0.4315), (0.04368, -0.007659, 0.4294), (0.04072, -0.002546, 0.4283), (0.042, 0.003312, 0.4288), (0.04678, 0.006482, 0.4306), (0.05225, 0.005109, 0.4327), (0.05522, -4.719e-06, 0.4338), (0.05393, -0.005862, 0.4333), (0.05646, -0.004857, 0.4272), (0.0536, -0.004041, 0.4253), (0.05201, -0.001047, 0.4244), (0.05262, 0.002371, 0.4249), (0.05507, 0.004211, 0.4266), (0.05793, 0.003394, 0.4285), (0.05952, 0.0004001, 0.4295), (0.05891, -0.003018, 0.4289), (0.06836, -0.0004883, 0.4256), (0.06851, 4.184e-05, 0.4242), (0.06839, 0.00141, 0.4235), (0.06808, 0.002815, 0.424), (0.06776, 0.003434, 0.4253), (0.0676, 0.002904, 0.4268), (0.06772, 0.001535, 0.4274), (0.06803, 0.0001303, 0.4269), (0.02979, 0.02888, 0.4642), (0.0303, 0.03084, 0.4666), (0.02829, 0.03135, 0.4636), (0.02972, 0.03179, 0.4664), (0.02886, 0.03424, 0.4638), (0.02994, 0.0329, 0.4664), (0.03116, 0.03585, 0.4647), (0.03083, 0.03352, 0.4668), (0.03386, 0.03524, 0.4657), (0.03187, 0.03329, 0.4672), (0.03537, 0.03277, 0.4663), (0.03245, 0.03234, 0.4674), (0.0348, 0.02989, 0.4661), (0.03223, 0.03122, 0.4673), (0.03249, 0.02827, 0.4652), (0.03134, 0.0306, 0.467), (0.04821, 0.0132, 0.4311), (0.04514, 0.01824, 0.4299), (0.04629, 0.02413, 0.4304), (0.051, 0.02742, 0.4322), (0.0565, 0.02618, 0.4343), (0.05957, 0.02114, 0.4355), (0.05842, 0.01525, 0.435), (0.05371, 0.01197, 0.4332), (0.05684, 0.01257, 0.4273), (0.05537, 0.01547, 0.426), (0.05618, 0.01889, 0.426), (0.0588, 0.02083, 0.4273), (0.06168, 0.02016, 0.4292), (0.06315, 0.01726, 0.4305), (0.06234, 0.01384, 0.4305), (0.05972, 0.0119, 0.4292), (0.06883, 0.008452, 0.4257), (0.06942, 0.009087, 0.4245), (0.07027, 0.01031, 0.4242), (0.0709, 0.01141, 0.4251), (0.07093, 0.01173, 0.4265), (0.07034, 0.0111, 0.4278), (0.06948, 0.009873, 0.4281), (0.06886, 0.008777, 0.4272), (0.04789, 0.0461, 0.4711), (0.04927, 0.04677, 0.4738), (0.04819, 0.04903, 0.4712), (0.04939, 0.04789, 0.4739), (0.05033, 0.05088, 0.472), (0.05021, 0.04861, 0.4742), (0.05308, 0.05057, 0.473), (0.05127, 0.04848, 0.4746), (0.0548, 0.04827, 0.4737), (0.05193, 0.0476, 0.4748), (0.05451, 0.04533, 0.4736), (0.05182, 0.04647, 0.4748), (0.05236, 0.04348, 0.4728), (0.05099, 0.04576, 0.4745), (0.04962, 0.0438, 0.4717), (0.04994, 0.04588, 0.4741), (0.06, 0.02887, 0.4356), (0.06061, 0.03485, 0.4359), (0.06499, 0.03862, 0.4375), (0.07058, 0.03797, 0.4397), (0.0741, 0.03329, 0.441), (0.0735, 0.02731, 0.4408), (0.06912, 0.02353, 0.4391), (0.06353, 0.02418, 0.437), (0.06684, 0.02413, 0.4311), (0.06748, 0.02755, 0.4306), (0.07016, 0.02972, 0.4313), (0.07331, 0.02937, 0.4328), (0.07508, 0.02672, 0.4343), (0.07445, 0.0233, 0.4348), (0.07177, 0.02113, 0.4341), (0.06862, 0.02147, 0.4326), (0.07415, 0.0142, 0.4278), (0.07509, 0.01463, 0.4267), (0.07653, 0.01513, 0.4266), (0.07761, 0.01542, 0.4276), (0.07771, 0.01532, 0.4291), (0.07677, 0.01489, 0.4303), (0.07534, 0.01439, 0.4303), (0.07425, 0.0141, 0.4293), (0.06983, 0.04782, 0.4794), (0.07117, 0.04704, 0.4822), (0.07166, 0.05003, 0.4801), (0.07188, 0.04789, 0.4825), (0.07441, 0.0502, 0.4812), (0.07294, 0.04796, 0.4829), (0.07647, 0.04823, 0.482), (0.07373, 0.0472, 0.4832), (0.07663, 0.04528, 0.482), (0.07379, 0.04607, 0.4832), (0.07479, 0.04308, 0.4813), (0.07309, 0.04522, 0.4829), (0.07204, 0.04291, 0.4803), (0.07203, 0.04515, 0.4825), (0.06998, 0.04488, 0.4795), (0.07123, 0.04591, 0.4822), (0.07659, 0.03319, 0.442), (0.08033, 0.03768, 0.4434), (0.08595, 0.03803, 0.4455), (0.09014, 0.03402, 0.4471), (0.09046, 0.02801, 0.4473), (0.08672, 0.02352, 0.4458), (0.08111, 0.02318, 0.4437), (0.07691, 0.02719, 0.4421), (0.08002, 0.02656, 0.4362), (0.08245, 0.0291, 0.4363), (0.08583, 0.02927, 0.4373), (0.08818, 0.02696, 0.4385), (0.08813, 0.02353, 0.4393), (0.08571, 0.02098, 0.4391), (0.08233, 0.02082, 0.4382), (0.07998, 0.02312, 0.4369), (0.08095, 0.0152, 0.4304), (0.08204, 0.01527, 0.4293), (0.08352, 0.01492, 0.4293), (0.08452, 0.01435, 0.4303), (0.08446, 0.0139, 0.4317), (0.08337, 0.01383, 0.4328), (0.08189, 0.01418, 0.4328), (0.08089, 0.01475, 0.4318), (0.08819, 0.03609, 0.4865), (0.08875, 0.03417, 0.4889), (0.09086, 0.03679, 0.4875), (0.08978, 0.03444, 0.4893), (0.09322, 0.03525, 0.4884), (0.09069, 0.03385, 0.4896), (0.09387, 0.03239, 0.4886), (0.09094, 0.03275, 0.4897), (0.09244, 0.02986, 0.4881), (0.09039, 0.03178, 0.4895), (0.08976, 0.02916, 0.4871), (0.08936, 0.03151, 0.4891), (0.08741, 0.0307, 0.4862), (0.08845, 0.0321, 0.4888), (0.08675, 0.03356, 0.4859), (0.0882, 0.0332, 0.4887), (0.09205, 0.02672, 0.4479), (0.09751, 0.02815, 0.4499), (0.1023, 0.02502, 0.4518), (0.1037, 0.01918, 0.4523), (0.1007, 0.01404, 0.4512), (0.09527, 0.01261, 0.4491), (0.09047, 0.01573, 0.4473), (0.08913, 0.02158, 0.4467), (0.09178, 0.02061, 0.4407), (0.09517, 0.02139, 0.4412), (0.09806, 0.01954, 0.4419), (0.09876, 0.01615, 0.4425), (0.09685, 0.01319, 0.4426), (0.09346, 0.01241, 0.4421), (0.09057, 0.01425, 0.4413), (0.08988, 0.01765, 0.4407), (0.08689, 0.01194, 0.4326), (0.08791, 0.01163, 0.4316), (0.08898, 0.01056, 0.4314), (0.08946, 0.00936, 0.4322), (0.08909, 0.008729, 0.4335), (0.08807, 0.009037, 0.4346), (0.087, 0.0101, 0.4348), (0.08652, 0.0113, 0.434), (0.1159, 0.02032, 0.4618), (0.115, 0.01749, 0.4641), (0.1189, 0.01897, 0.463), (0.1162, 0.01697, 0.4646), (0.1202, 0.01572, 0.4635), (0.1167, 0.01572, 0.4648), (0.1189, 0.01247, 0.463), (0.1162, 0.01447, 0.4646), (0.1159, 0.01113, 0.4618), (0.115, 0.01395, 0.4641), (0.1129, 0.01247, 0.4607), (0.1138, 0.01447, 0.4637), (0.1116, 0.01572, 0.4602), (0.1134, 0.01572, 0.4635), (0.1129, 0.01897, 0.4607), (0.1138, 0.01697, 0.4637), (0.1211, 0.01675, 0.4161), (0.1273, 0.01401, 0.4184), (0.1299, 0.007388, 0.4194), (0.1273, 0.0007646, 0.4184), (0.1211, -0.001979, 0.4161), (0.1149, 0.0007646, 0.4137), (0.1124, 0.007388, 0.4127), (0.1149, 0.01401, 0.4137), (0.1174, 0.01286, 0.4062), (0.1212, 0.01126, 0.4067), (0.1228, 0.007388, 0.4069), (0.1212, 0.003517, 0.4067), (0.1174, 0.001913, 0.4062), (0.1135, 0.003517, 0.4057), (0.1119, 0.007388, 0.4054), (0.1135, 0.01126, 0.4057), (0.1074, 0.009755, 0.3951), (0.1083, 0.009062, 0.3937), (0.1087, 0.007388, 0.3931), (0.1083, 0.005713, 0.3937), (0.1074, 0.00502, 0.3951), (0.1066, 0.005713, 0.3965), (0.1062, 0.007388, 0.3971), (0.1066, 0.009062, 0.3965), (0.1054, -0.01451, 0.4578), (0.1026, -0.01644, 0.4594), (0.1066, -0.0178, 0.4583), (0.1031, -0.01771, 0.4596), (0.1052, -0.021, 0.4577), (0.1025, -0.01894, 0.4594), (0.1022, -0.02224, 0.4566), (0.1014, -0.01941, 0.4589), (0.09917, -0.02078, 0.4554), (0.1002, -0.01885, 0.4585), (0.09802, -0.01749, 0.455), (0.09977, -0.01759, 0.4583), (0.09938, -0.01429, 0.4555), (0.1003, -0.01635, 0.4585), (0.1025, -0.01305, 0.4567), (0.1015, -0.01588, 0.459), (0.1173, -0.01134, 0.4146), (0.1196, -0.01805, 0.4155), (0.1169, -0.02458, 0.4144), (0.1106, -0.0271, 0.412), (0.1045, -0.02413, 0.4097), (0.1021, -0.01742, 0.4088), (0.1049, -0.01089, 0.4099), (0.1112, -0.008376, 0.4123), (0.113, -0.008871, 0.4045), (0.1146, -0.01272, 0.4042), (0.1131, -0.0165, 0.4032), (0.1093, -0.01801, 0.4022), (0.1055, -0.01635, 0.4016), (0.1039, -0.0125, 0.402), (0.1054, -0.008713, 0.4029), (0.1091, -0.007211, 0.404), (0.1048, -0.001319, 0.3941), (0.1051, -0.002031, 0.3924), (0.1043, -0.003273, 0.3914), (0.1029, -0.004317, 0.3916), (0.1016, -0.004552, 0.3928), (0.1013, -0.003841, 0.3945), (0.1021, -0.002599, 0.3955), (0.1036, -0.001554, 0.3953), (0.08078, -0.02941, 0.4484), (0.07726, -0.02963, 0.4497), (0.07977, -0.03275, 0.448), (0.07687, -0.03092, 0.4496), (0.07684, -0.03435, 0.4469), (0.07575, -0.03153, 0.4492), (0.07372, -0.03327, 0.4457), (0.07455, -0.03112, 0.4487), (0.07223, -0.03013, 0.4451), (0.07397, -0.02991, 0.4485), (0.07324, -0.02679, 0.4455), (0.07436, -0.02862, 0.4486), (0.07617, -0.02519, 0.4467), (0.07549, -0.02801, 0.4491), (0.07929, -0.02628, 0.4478), (0.07669, -0.02843, 0.4495), (0.1002, -0.02613, 0.4081), (0.09811, -0.03295, 0.4073), (0.09214, -0.0362, 0.405), (0.08577, -0.03399, 0.4026), (0.08273, -0.02761, 0.4014), (0.08479, -0.02079, 0.4022), (0.09076, -0.01753, 0.4045), (0.09713, -0.01974, 0.4069), (0.09885, -0.01944, 0.3991), (0.09794, -0.02332, 0.3978), (0.09458, -0.02519, 0.3962), (0.09073, -0.02393, 0.3951), (0.08865, -0.0203, 0.3952), (0.08955, -0.01642, 0.3965), (0.09291, -0.01456, 0.3982), (0.09676, -0.01581, 0.3993), (0.09742, -0.006486, 0.3912), (0.09738, -0.006865, 0.3895), (0.09608, -0.007132, 0.3882), (0.09427, -0.00713, 0.3883), (0.09301, -0.006859, 0.3896), (0.09305, -0.006479, 0.3913), (0.09435, -0.006212, 0.3926), (0.09616, -0.006215, 0.3925), (0.0524, -0.02438, 0.4376), (0.04934, -0.02277, 0.4391), (0.04964, -0.02628, 0.4365), (0.04828, -0.0235, 0.4387), (0.04643, -0.02554, 0.4353), (0.04705, -0.02322, 0.4382), (0.04465, -0.02259, 0.4346), (0.04636, -0.02208, 0.4379), (0.04534, -0.01915, 0.4349), (0.04663, -0.02076, 0.438), (0.0481, -0.01724, 0.4359), (0.04769, -0.02002, 0.4384), (0.05131, -0.01798, 0.4372), (0.04893, -0.02031, 0.4389), (0.05309, -0.02094, 0.4378), (0.04961, -0.02145, 0.4392), (0.07784, -0.02616, 0.3995), (0.07222, -0.03005, 0.3974), (0.06567, -0.02854, 0.3949), (0.06204, -0.02252, 0.3935), (0.06345, -0.01551, 0.3941), (0.06907, -0.01162, 0.3962), (0.07562, -0.01313, 0.3987), (0.07925, -0.01915, 0.4001), (0.0814, -0.01818, 0.3925), (0.07847, -0.02037, 0.3904), (0.0748, -0.01945, 0.3886), (0.07252, -0.01596, 0.3881), (0.07298, -0.01195, 0.3892), (0.0759, -0.009761, 0.3913), (0.07958, -0.01068, 0.3931), (0.08185, -0.01416, 0.3936), (0.08848, -0.005518, 0.3878), (0.08836, -0.005392, 0.386), (0.08725, -0.004552, 0.3849), (0.08579, -0.003488, 0.385), (0.08484, -0.002826, 0.3864), (0.08496, -0.002952, 0.3882), (0.08608, -0.003793, 0.3894), (0.08754, -0.004856, 0.3892), (0.03175, 0.00394, 0.4297), (0.03044, 0.006729, 0.4319), (0.02855, 0.004743, 0.4285), (0.02921, 0.007038, 0.4314), (0.02682, 0.007731, 0.4278), (0.02854, 0.008188, 0.4311), (0.02757, 0.01115, 0.4281), (0.02883, 0.009505, 0.4312), (0.03036, 0.01301, 0.4292), (0.0299, 0.01022, 0.4316), (0.03356, 0.0122, 0.4304), (0.03114, 0.009909, 0.4321), (0.03529, 0.009216, 0.431), (0.0318, 0.008759, 0.4324), (0.03454, 0.005793, 0.4308), (0.03151, 0.007442, 0.4323), (0.05864, -0.007313, 0.3922), (0.05212, -0.005676, 0.3897), (0.04859, 0.0004161, 0.3884), (0.05012, 0.007395, 0.389), (0.05582, 0.01117, 0.3911), (0.06234, 0.009536, 0.3936), (0.06587, 0.003444, 0.395), (0.06434, -0.003535, 0.3944), (0.06734, -0.002338, 0.3871), (0.06394, -0.001365, 0.3848), (0.06204, 0.002203, 0.3837), (0.06277, 0.006275, 0.3844), (0.06569, 0.008467, 0.3865), (0.0691, 0.007494, 0.3887), (0.07099, 0.003926, 0.3898), (0.07027, -0.0001462, 0.3891), (0.08152, 0.002868, 0.3852), (0.0817, 0.003499, 0.3835), (0.08157, 0.00513, 0.3827), (0.0812, 0.006804, 0.3833), (0.08081, 0.007541, 0.3849), (0.08063, 0.006909, 0.3866), (0.08076, 0.005279, 0.3874), (0.08113, 0.003605, 0.3868), (0.03558, 0.03786, 0.4312), (0.03618, 0.04019, 0.434), (0.03378, 0.0408, 0.4305), (0.03549, 0.04133, 0.4338), (0.03446, 0.04424, 0.4307), (0.03575, 0.04265, 0.4339), (0.03721, 0.04617, 0.4318), (0.03681, 0.04339, 0.4343), (0.04042, 0.04544, 0.433), (0.03805, 0.04311, 0.4348), (0.04222, 0.0425, 0.4337), (0.03874, 0.04198, 0.435), (0.04154, 0.03906, 0.4334), (0.03848, 0.04065, 0.4349), (0.03879, 0.03714, 0.4324), (0.03742, 0.03991, 0.4345), (0.05752, 0.01918, 0.3918), (0.05386, 0.02518, 0.3904), (0.05523, 0.0322, 0.3909), (0.06084, 0.03612, 0.3931), (0.0674, 0.03464, 0.3956), (0.07106, 0.02864, 0.397), (0.06968, 0.02162, 0.3964), (0.06407, 0.01771, 0.3943), (0.0678, 0.01843, 0.3873), (0.06605, 0.02188, 0.3857), (0.06702, 0.02596, 0.3856), (0.07013, 0.02827, 0.3872), (0.07357, 0.02747, 0.3895), (0.07532, 0.02402, 0.3911), (0.07435, 0.01994, 0.3911), (0.07124, 0.01763, 0.3895), (0.08209, 0.01352, 0.3854), (0.08279, 0.01428, 0.3839), (0.08381, 0.01573, 0.3836), (0.08455, 0.01704, 0.3846), (0.08458, 0.01743, 0.3863), (0.08388, 0.01667, 0.3878), (0.08286, 0.01521, 0.3882), (0.08212, 0.01391, 0.3872), (0.05714, 0.05837, 0.4394), (0.05879, 0.05917, 0.4427), (0.05749, 0.06187, 0.4395), (0.05892, 0.06051, 0.4427), (0.06005, 0.06407, 0.4405), (0.05991, 0.06136, 0.4431), (0.06332, 0.0637, 0.4417), (0.06116, 0.06122, 0.4436), (0.06538, 0.06096, 0.4425), (0.06196, 0.06016, 0.4439), (0.06502, 0.05746, 0.4424), (0.06182, 0.05882, 0.4438), (0.06246, 0.05526, 0.4414), (0.06083, 0.05797, 0.4435), (0.0592, 0.05564, 0.4402), (0.05958, 0.05812, 0.443), (0.07157, 0.03784, 0.3972), (0.07229, 0.04497, 0.3974), (0.07751, 0.04947, 0.3994), (0.08417, 0.0487, 0.402), (0.08837, 0.04311, 0.4036), (0.08765, 0.03598, 0.4033), (0.08243, 0.03149, 0.4013), (0.07577, 0.03226, 0.3988), (0.07972, 0.0322, 0.3918), (0.08048, 0.03627, 0.3912), (0.08367, 0.03886, 0.392), (0.08742, 0.03845, 0.3938), (0.08954, 0.03528, 0.3956), (0.08878, 0.03121, 0.3962), (0.08559, 0.02862, 0.3954), (0.08184, 0.02903, 0.3936), (0.08843, 0.02037, 0.3878), (0.08955, 0.02088, 0.3865), (0.09126, 0.02148, 0.3864), (0.09255, 0.02182, 0.3876), (0.09267, 0.0217, 0.3894), (0.09155, 0.02119, 0.3908), (0.08984, 0.02059, 0.3908), (0.08855, 0.02025, 0.3896), (0.08327, 0.06043, 0.4494), (0.08488, 0.0595, 0.4526), (0.08546, 0.06306, 0.4502), (0.08572, 0.06051, 0.453), (0.08874, 0.06326, 0.4515), (0.08698, 0.06059, 0.4534), (0.09119, 0.06092, 0.4524), (0.08793, 0.05969, 0.4538), (0.09138, 0.05741, 0.4525), (0.088, 0.05834, 0.4538), (0.08919, 0.05478, 0.4516), (0.08716, 0.05733, 0.4535), (0.08591, 0.05458, 0.4504), (0.08589, 0.05725, 0.453), (0.08346, 0.05692, 0.4494), (0.08495, 0.05815, 0.4527), (0.09134, 0.043, 0.4047), (0.09579, 0.04835, 0.4064), (0.1025, 0.04876, 0.409), (0.1075, 0.04399, 0.4109), (0.1079, 0.03683, 0.411), (0.1034, 0.03148, 0.4093), (0.09672, 0.03107, 0.4068), (0.09172, 0.03584, 0.4048), (0.09543, 0.03509, 0.3978), (0.09831, 0.03812, 0.398), (0.1023, 0.03832, 0.3991), (0.1051, 0.03557, 0.4006), (0.1051, 0.03148, 0.4015), (0.1022, 0.02845, 0.4013), (0.09817, 0.02825, 0.4002), (0.09537, 0.031, 0.3987), (0.09653, 0.02157, 0.3909), (0.09783, 0.02164, 0.3896), (0.09959, 0.02122, 0.3896), (0.1008, 0.02054, 0.3908), (0.1007, 0.02001, 0.3925), (0.09941, 0.01993, 0.3938), (0.09765, 0.02035, 0.3938), (0.09646, 0.02103, 0.3926), (0.1051, 0.04645, 0.4577), (0.1058, 0.04417, 0.4606), (0.1083, 0.04728, 0.4589), (0.107, 0.04449, 0.4611), (0.1111, 0.04545, 0.46), (0.1081, 0.04378, 0.4615), (0.1119, 0.04204, 0.4603), (0.1084, 0.04247, 0.4616), (0.1102, 0.03903, 0.4597), (0.1078, 0.04131, 0.4614), (0.107, 0.0382, 0.4584), (0.1065, 0.04099, 0.4609), (0.1042, 0.04002, 0.4574), (0.1055, 0.04169, 0.4605), (0.1034, 0.04344, 0.4571), (0.1052, 0.04301, 0.4604), (0.1098, 0.03529, 0.4117), (0.1163, 0.03699, 0.4142), (0.122, 0.03327, 0.4164), (0.1236, 0.0263, 0.417), (0.1201, 0.02017, 0.4157), (0.1136, 0.01847, 0.4132), (0.1079, 0.0222, 0.411), (0.1063, 0.02916, 0.4104), (0.1094, 0.028, 0.4032), (0.1135, 0.02893, 0.4038), (0.1169, 0.02673, 0.4047), (0.1177, 0.02269, 0.4054), (0.1155, 0.01917, 0.4055), (0.1114, 0.01823, 0.4049), (0.108, 0.02043, 0.4039), (0.1072, 0.02448, 0.4032), (0.1036, 0.01767, 0.3936), (0.1048, 0.0173, 0.3923), (0.1061, 0.01603, 0.3921), (0.1067, 0.0146, 0.393), (0.1062, 0.01385, 0.3946), (0.105, 0.01422, 0.3959), (0.1037, 0.01549, 0.3961), (0.1032, 0.01692, 0.3952)], [], [(0, 1, 3, 2), (2, 3, 5, 4), (4, 5, 7, 6), (6, 7, 9, 8), (8, 9, 11, 10), (10, 11, 13, 12), (3, 1, 15, 13, 11, 9, 7, 5), (14, 15, 1, 0), (12, 13, 15, 14), (14, 0, 16, 23), (23, 16, 24, 31), (0, 2, 17, 16), (4, 6, 19, 18), (10, 12, 22, 21), (6, 8, 20, 19), (12, 14, 23, 22), (2, 4, 18, 17), (8, 10, 21, 20), (28, 29, 37, 36), (21, 22, 30, 29), (19, 20, 28, 27), (17, 18, 26, 25), (22, 23, 31, 30), (20, 21, 29, 28), (18, 19, 27, 26), (16, 17, 25, 24), (32, 33, 34, 35, 36, 37, 38, 39), (26, 27, 35, 34), (24, 25, 33, 32), (31, 24, 32, 39), (29, 30, 38, 37), (27, 28, 36, 35), (25, 26, 34, 33), (30, 31, 39, 38), (40, 41, 43, 42), (42, 43, 45, 44), (44, 45, 47, 46), (46, 47, 49, 48), (48, 49, 51, 50), (50, 51, 53, 52), (43, 41, 55, 53, 51, 49, 47, 45), (54, 55, 41, 40), (52, 53, 55, 54), (54, 40, 56, 63), (63, 56, 64, 71), (40, 42, 57, 56), (44, 46, 59, 58), (50, 52, 62, 61), (46, 48, 60, 59), (52, 54, 63, 62), (42, 44, 58, 57), (48, 50, 61, 60), (68, 69, 77, 76), (61, 62, 70, 69), (59, 60, 68, 67), (57, 58, 66, 65), (62, 63, 71, 70), (60, 61, 69, 68), (58, 59, 67, 66), (56, 57, 65, 64), (72, 73, 74, 75, 76, 77, 78, 79), (66, 67, 75, 74), (64, 65, 73, 72), (71, 64, 72, 79), (69, 70, 78, 77), (67, 68, 76, 75), (65, 66, 74, 73), (70, 71, 79, 78), (80, 81, 83, 82), (82, 83, 85, 84), (84, 85, 87, 86), (86, 87, 89, 88), (88, 89, 91, 90), (90, 91, 93, 92), (83, 81, 95, 93, 91, 89, 87, 85), (94, 95, 81, 80), (92, 93, 95, 94), (94, 80, 96, 103), (103, 96, 104, 111), (80, 82, 97, 96), (84, 86, 99, 98), (90, 92, 102, 101), (86, 88, 100, 99), (92, 94, 103, 102), (82, 84, 98, 97), (88, 90, 101, 100), (108, 109, 117, 116), (101, 102, 110, 109), (99, 100, 108, 107), (97, 98, 106, 105), (102, 103, 111, 110), (100, 101, 109, 108), (98, 99, 107, 106), (96, 97, 105, 104), (112, 113, 114, 115, 116, 117, 118, 119), (106, 107, 115, 114), (104, 105, 113, 112), (111, 104, 112, 119), (109, 110, 118, 117), (107, 108, 116, 115), (105, 106, 114, 113), (110, 111, 119, 118), (120, 121, 123, 122), (122, 123, 125, 124), (124, 125, 127, 126), (126, 127, 129, 128), (128, 129, 131, 130), (130, 131, 133, 132), (123, 121, 135, 133, 131, 129, 127, 125), (134, 135, 121, 120), (132, 133, 135, 134), (134, 120, 136, 143), (143, 136, 144, 151), (120, 122, 137, 136), (124, 126, 139, 138), (130, 132, 142, 141), (126, 128, 140, 139), (132, 134, 143, 142), (122, 124, 138, 137), (128, 130, 141, 140), (148, 149, 157, 156), (141, 142, 150, 149), (139, 140, 148, 147), (137, 138, 146, 145), (142, 143, 151, 150), (140, 141, 149, 148), (138, 139, 147, 146), (136, 137, 145, 144), (152, 153, 154, 155, 156, 157, 158, 159), (146, 147, 155, 154), (144, 145, 153, 152), (151, 144, 152, 159), (149, 150, 158, 157), (147, 148, 156, 155), (145, 146, 154, 153), (150, 151, 159, 158), (160, 161, 163, 162), (162, 163, 165, 164), (164, 165, 167, 166), (166, 167, 169, 168), (168, 169, 171, 170), (170, 171, 173, 172), (163, 161, 175, 173, 171, 169, 167, 165), (174, 175, 161, 160), (172, 173, 175, 174), (174, 160, 176, 183), (183, 176, 184, 191), (160, 162, 177, 176), (164, 166, 179, 178), (170, 172, 182, 181), (166, 168, 180, 179), (172, 174, 183, 182), (162, 164, 178, 177), (168, 170, 181, 180), (188, 189, 197, 196), (181, 182, 190, 189), (179, 180, 188, 187), (177, 178, 186, 185), (182, 183, 191, 190), (180, 181, 189, 188), (178, 179, 187, 186), (176, 177, 185, 184), (192, 193, 194, 195, 196, 197, 198, 199), (186, 187, 195, 194), (184, 185, 193, 192), (191, 184, 192, 199), (189, 190, 198, 197), (187, 188, 196, 195), (185, 186, 194, 193), (190, 191, 199, 198), (200, 201, 203, 202), (202, 203, 205, 204), (204, 205, 207, 206), (206, 207, 209, 208), (208, 209, 211, 210), (210, 211, 213, 212), (203, 201, 215, 213, 211, 209, 207, 205), (214, 215, 201, 200), (212, 213, 215, 214), (214, 200, 216, 223), (223, 216, 224, 231), (200, 202, 217, 216), (204, 206, 219, 218), (210, 212, 222, 221), (206, 208, 220, 219), (212, 214, 223, 222), (202, 204, 218, 217), (208, 210, 221, 220), (228, 229, 237, 236), (221, 222, 230, 229), (219, 220, 228, 227), (217, 218, 226, 225), (222, 223, 231, 230), (220, 221, 229, 228), (218, 219, 227, 226), (216, 217, 225, 224), (232, 233, 234, 235, 236, 237, 238, 239), (226, 227, 235, 234), (224, 225, 233, 232), (231, 224, 232, 239), (229, 230, 238, 237), (227, 228, 236, 235), (225, 226, 234, 233), (230, 231, 239, 238), (240, 241, 243, 242), (242, 243, 245, 244), (244, 245, 247, 246), (246, 247, 249, 248), (248, 249, 251, 250), (250, 251, 253, 252), (243, 241, 255, 253, 251, 249, 247, 245), (254, 255, 241, 240), (252, 253, 255, 254), (254, 240, 256, 263), (263, 256, 264, 271), (240, 242, 257, 256), (244, 246, 259, 258), (250, 252, 262, 261), (246, 248, 260, 259), (252, 254, 263, 262), (242, 244, 258, 257), (248, 250, 261, 260), (268, 269, 277, 276), (261, 262, 270, 269), (259, 260, 268, 267), (257, 258, 266, 265), (262, 263, 271, 270), (260, 261, 269, 268), (258, 259, 267, 266), (256, 257, 265, 264), (272, 273, 274, 275, 276, 277, 278, 279), (266, 267, 275, 274), (264, 265, 273, 272), (271, 264, 272, 279), (269, 270, 278, 277), (267, 268, 276, 275), (265, 266, 274, 273), (270, 271, 279, 278), (280, 281, 283, 282), (282, 283, 285, 284), (284, 285, 287, 286), (286, 287, 289, 288), (288, 289, 291, 290), (290, 291, 293, 292), (283, 281, 295, 293, 291, 289, 287, 285), (294, 295, 281, 280), (292, 293, 295, 294), (294, 280, 296, 303), (303, 296, 304, 311), (280, 282, 297, 296), (284, 286, 299, 298), (290, 292, 302, 301), (286, 288, 300, 299), (292, 294, 303, 302), (282, 284, 298, 297), (288, 290, 301, 300), (308, 309, 317, 316), (301, 302, 310, 309), (299, 300, 308, 307), (297, 298, 306, 305), (302, 303, 311, 310), (300, 301, 309, 308), (298, 299, 307, 306), (296, 297, 305, 304), (312, 313, 314, 315, 316, 317, 318, 319), (306, 307, 315, 314), (304, 305, 313, 312), (311, 304, 312, 319), (309, 310, 318, 317), (307, 308, 316, 315), (305, 306, 314, 313), (310, 311, 319, 318), (320, 321, 323, 322), (322, 323, 325, 324), (324, 325, 327, 326), (326, 327, 329, 328), (328, 329, 331, 330), (330, 331, 333, 332), (323, 321, 335, 333, 331, 329, 327, 325), (334, 335, 321, 320), (332, 333, 335, 334), (334, 320, 336, 343), (343, 336, 344, 351), (320, 322, 337, 336), (324, 326, 339, 338), (330, 332, 342, 341), (326, 328, 340, 339), (332, 334, 343, 342), (322, 324, 338, 337), (328, 330, 341, 340), (348, 349, 357, 356), (341, 342, 350, 349), (339, 340, 348, 347), (337, 338, 346, 345), (342, 343, 351, 350), (340, 341, 349, 348), (338, 339, 347, 346), (336, 337, 345, 344), (352, 353, 354, 355, 356, 357, 358, 359), (346, 347, 355, 354), (344, 345, 353, 352), (351, 344, 352, 359), (349, 350, 358, 357), (347, 348, 356, 355), (345, 346, 354, 353), (350, 351, 359, 358), (360, 361, 363, 362), (362, 363, 365, 364), (364, 365, 367, 366), (366, 367, 369, 368), (368, 369, 371, 370), (370, 371, 373, 372), (363, 361, 375, 373, 371, 369, 367, 365), (374, 375, 361, 360), (372, 373, 375, 374), (374, 360, 376, 383), (383, 376, 384, 391), (360, 362, 377, 376), (364, 366, 379, 378), (370, 372, 382, 381), (366, 368, 380, 379), (372, 374, 383, 382), (362, 364, 378, 377), (368, 370, 381, 380), (388, 389, 397, 396), (381, 382, 390, 389), (379, 380, 388, 387), (377, 378, 386, 385), (382, 383, 391, 390), (380, 381, 389, 388), (378, 379, 387, 386), (376, 377, 385, 384), (392, 393, 394, 395, 396, 397, 398, 399), (386, 387, 395, 394), (384, 385, 393, 392), (391, 384, 392, 399), (389, 390, 398, 397), (387, 388, 396, 395), (385, 386, 394, 393), (390, 391, 399, 398), (400, 401, 403, 402), (402, 403, 405, 404), (404, 405, 407, 406), (406, 407, 409, 408), (408, 409, 411, 410), (410, 411, 413, 412), (403, 401, 415, 413, 411, 409, 407, 405), (414, 415, 401, 400), (412, 413, 415, 414), (414, 400, 416, 423), (423, 416, 424, 431), (400, 402, 417, 416), (404, 406, 419, 418), (410, 412, 422, 421), (406, 408, 420, 419), (412, 414, 423, 422), (402, 404, 418, 417), (408, 410, 421, 420), (428, 429, 437, 436), (421, 422, 430, 429), (419, 420, 428, 427), (417, 418, 426, 425), (422, 423, 431, 430), (420, 421, 429, 428), (418, 419, 427, 426), (416, 417, 425, 424), (432, 433, 434, 435, 436, 437, 438, 439), (426, 427, 435, 434), (424, 425, 433, 432), (431, 424, 432, 439), (429, 430, 438, 437), (427, 428, 436, 435), (425, 426, 434, 433), (430, 431, 439, 438), (440, 441, 443, 442), (442, 443, 445, 444), (444, 445, 447, 446), (446, 447, 449, 448), (448, 449, 451, 450), (450, 451, 453, 452), (443, 441, 455, 453, 451, 449, 447, 445), (454, 455, 441, 440), (452, 453, 455, 454), (454, 440, 456, 463), (463, 456, 464, 471), (440, 442, 457, 456), (444, 446, 459, 458), (450, 452, 462, 461), (446, 448, 460, 459), (452, 454, 463, 462), (442, 444, 458, 457), (448, 450, 461, 460), (468, 469, 477, 476), (461, 462, 470, 469), (459, 460, 468, 467), (457, 458, 466, 465), (462, 463, 471, 470), (460, 461, 469, 468), (458, 459, 467, 466), (456, 457, 465, 464), (472, 473, 474, 475, 476, 477, 478, 479), (466, 467, 475, 474), (464, 465, 473, 472), (471, 464, 472, 479), (469, 470, 478, 477), (467, 468, 476, 475), (465, 466, 474, 473), (470, 471, 479, 478), (480, 481, 483, 482), (482, 483, 485, 484), (484, 485, 487, 486), (486, 487, 489, 488), (488, 489, 491, 490), (490, 491, 493, 492), (483, 481, 495, 493, 491, 489, 487, 485), (494, 495, 481, 480), (492, 493, 495, 494), (494, 480, 496, 503), (503, 496, 504, 511), (480, 482, 497, 496), (484, 486, 499, 498), (490, 492, 502, 501), (486, 488, 500, 499), (492, 494, 503, 502), (482, 484, 498, 497), (488, 490, 501, 500), (508, 509, 517, 516), (501, 502, 510, 509), (499, 500, 508, 507), (497, 498, 506, 505), (502, 503, 511, 510), (500, 501, 509, 508), (498, 499, 507, 506), (496, 497, 505, 504), (512, 513, 514, 515, 516, 517, 518, 519), (506, 507, 515, 514), (504, 505, 513, 512), (511, 504, 512, 519), (509, 510, 518, 517), (507, 508, 516, 515), (505, 506, 514, 513), (510, 511, 519, 518), (520, 521, 523, 522), (522, 523, 525, 524), (524, 525, 527, 526), (526, 527, 529, 528), (528, 529, 531, 530), (530, 531, 533, 532), (523, 521, 535, 533, 531, 529, 527, 525), (534, 535, 521, 520), (532, 533, 535, 534), (534, 520, 536, 543), (543, 536, 544, 551), (520, 522, 537, 536), (524, 526, 539, 538), (530, 532, 542, 541), (526, 528, 540, 539), (532, 534, 543, 542), (522, 524, 538, 537), (528, 530, 541, 540), (548, 549, 557, 556), (541, 542, 550, 549), (539, 540, 548, 547), (537, 538, 546, 545), (542, 543, 551, 550), (540, 541, 549, 548), (538, 539, 547, 546), (536, 537, 545, 544), (552, 553, 554, 555, 556, 557, 558, 559), (546, 547, 555, 554), (544, 545, 553, 552), (551, 544, 552, 559), (549, 550, 558, 557), (547, 548, 556, 555), (545, 546, 554, 553), (550, 551, 559, 558), (560, 561, 563, 562), (562, 563, 565, 564), (564, 565, 567, 566), (566, 567, 569, 568), (568, 569, 571, 570), (570, 571, 573, 572), (563, 561, 575, 573, 571, 569, 567, 565), (574, 575, 561, 560), (572, 573, 575, 574), (574, 560, 576, 583), (583, 576, 584, 591), (560, 562, 577, 576), (564, 566, 579, 578), (570, 572, 582, 581), (566, 568, 580, 579), (572, 574, 583, 582), (562, 564, 578, 577), (568, 570, 581, 580), (588, 589, 597, 596), (581, 582, 590, 589), (579, 580, 588, 587), (577, 578, 586, 585), (582, 583, 591, 590), (580, 581, 589, 588), (578, 579, 587, 586), (576, 577, 585, 584), (592, 593, 594, 595, 596, 597, 598, 599), (586, 587, 595, 594), (584, 585, 593, 592), (591, 584, 592, 599), (589, 590, 598, 597), (587, 588, 596, 595), (585, 586, 594, 593), (590, 591, 599, 598), (600, 601, 603, 602), (602, 603, 605, 604), (604, 605, 607, 606), (606, 607, 609, 608), (608, 609, 611, 610), (610, 611, 613, 612), (603, 601, 615, 613, 611, 609, 607, 605), (614, 615, 601, 600), (612, 613, 615, 614), (614, 600, 616, 623), (623, 616, 624, 631), (600, 602, 617, 616), (604, 606, 619, 618), (610, 612, 622, 621), (606, 608, 620, 619), (612, 614, 623, 622), (602, 604, 618, 617), (608, 610, 621, 620), (628, 629, 637, 636), (621, 622, 630, 629), (619, 620, 628, 627), (617, 618, 626, 625), (622, 623, 631, 630), (620, 621, 629, 628), (618, 619, 627, 626), (616, 617, 625, 624), (632, 633, 634, 635, 636, 637, 638, 639), (626, 627, 635, 634), (624, 625, 633, 632), (631, 624, 632, 639), (629, 630, 638, 637), (627, 628, 636, 635), (625, 626, 634, 633), (630, 631, 639, 638), (640, 641, 643, 642), (642, 643, 645, 644), (644, 645, 647, 646), (646, 647, 649, 648), (648, 649, 651, 650), (650, 651, 653, 652), (643, 641, 655, 653, 651, 649, 647, 645), (654, 655, 641, 640), (652, 653, 655, 654), (654, 640, 656, 663), (663, 656, 664, 671), (640, 642, 657, 656), (644, 646, 659, 658), (650, 652, 662, 661), (646, 648, 660, 659), (652, 654, 663, 662), (642, 644, 658, 657), (648, 650, 661, 660), (668, 669, 677, 676), (661, 662, 670, 669), (659, 660, 668, 667), (657, 658, 666, 665), (662, 663, 671, 670), (660, 661, 669, 668), (658, 659, 667, 666), (656, 657, 665, 664), (672, 673, 674, 675, 676, 677, 678, 679), (666, 667, 675, 674), (664, 665, 673, 672), (671, 664, 672, 679), (669, 670, 678, 677), (667, 668, 676, 675), (665, 666, 674, 673), (670, 671, 679, 678), (680, 681, 683, 682), (682, 683, 685, 684), (684, 685, 687, 686), (686, 687, 689, 688), (688, 689, 691, 690), (690, 691, 693, 692), (683, 681, 695, 693, 691, 689, 687, 685), (694, 695, 681, 680), (692, 693, 695, 694), (694, 680, 696, 703), (703, 696, 704, 711), (680, 682, 697, 696), (684, 686, 699, 698), (690, 692, 702, 701), (686, 688, 700, 699), (692, 694, 703, 702), (682, 684, 698, 697), (688, 690, 701, 700), (708, 709, 717, 716), (701, 702, 710, 709), (699, 700, 708, 707), (697, 698, 706, 705), (702, 703, 711, 710), (700, 701, 709, 708), (698, 699, 707, 706), (696, 697, 705, 704), (712, 713, 714, 715, 716, 717, 718, 719), (706, 707, 715, 714), (704, 705, 713, 712), (711, 704, 712, 719), (709, 710, 718, 717), (707, 708, 716, 715), (705, 706, 714, 713), (710, 711, 719, 718), (720, 721, 723, 722), (722, 723, 725, 724), (724, 725, 727, 726), (726, 727, 729, 728), (728, 729, 731, 730), (730, 731, 733, 732), (723, 721, 735, 733, 731, 729, 727, 725), (734, 735, 721, 720), (732, 733, 735, 734), (734, 720, 736, 743), (743, 736, 744, 751), (720, 722, 737, 736), (724, 726, 739, 738), (730, 732, 742, 741), (726, 728, 740, 739), (732, 734, 743, 742), (722, 724, 738, 737), (728, 730, 741, 740), (748, 749, 757, 756), (741, 742, 750, 749), (739, 740, 748, 747), (737, 738, 746, 745), (742, 743, 751, 750), (740, 741, 749, 748), (738, 739, 747, 746), (736, 737, 745, 744), (752, 753, 754, 755, 756, 757, 758, 759), (746, 747, 755, 754), (744, 745, 753, 752), (751, 744, 752, 759), (749, 750, 758, 757), (747, 748, 756, 755), (745, 746, 754, 753), (750, 751, 759, 758), (760, 761, 763, 762), (762, 763, 765, 764), (764, 765, 767, 766), (766, 767, 769, 768), (768, 769, 771, 770), (770, 771, 773, 772), (763, 761, 775, 773, 771, 769, 767, 765), (774, 775, 761, 760), (772, 773, 775, 774), (774, 760, 776, 783), (783, 776, 784, 791), (760, 762, 777, 776), (764, 766, 779, 778), (770, 772, 782, 781), (766, 768, 780, 779), (772, 774, 783, 782), (762, 764, 778, 777), (768, 770, 781, 780), (788, 789, 797, 796), (781, 782, 790, 789), (779, 780, 788, 787), (777, 778, 786, 785), (782, 783, 791, 790), (780, 781, 789, 788), (778, 779, 787, 786), (776, 777, 785, 784), (792, 793, 794, 795, 796, 797, 798, 799), (786, 787, 795, 794), (784, 785, 793, 792), (791, 784, 792, 799), (789, 790, 798, 797), (787, 788, 796, 795), (785, 786, 794, 793), (790, 791, 799, 798), (800, 801, 803, 802), (802, 803, 805, 804), (804, 805, 807, 806), (806, 807, 809, 808), (808, 809, 811, 810), (810, 811, 813, 812), (803, 801, 815, 813, 811, 809, 807, 805), (814, 815, 801, 800), (812, 813, 815, 814), (814, 800, 816, 823), (823, 816, 824, 831), (800, 802, 817, 816), (804, 806, 819, 818), (810, 812, 822, 821), (806, 808, 820, 819), (812, 814, 823, 822), (802, 804, 818, 817), (808, 810, 821, 820), (828, 829, 837, 836), (821, 822, 830, 829), (819, 820, 828, 827), (817, 818, 826, 825), (822, 823, 831, 830), (820, 821, 829, 828), (818, 819, 827, 826), (816, 817, 825, 824), (832, 833, 834, 835, 836, 837, 838, 839), (826, 827, 835, 834), (824, 825, 833, 832), (831, 824, 832, 839), (829, 830, 838, 837), (827, 828, 836, 835), (825, 826, 834, 833), (830, 831, 839, 838), (840, 841, 843, 842), (842, 843, 845, 844), (844, 845, 847, 846), (846, 847, 849, 848), (848, 849, 851, 850), (850, 851, 853, 852), (843, 841, 855, 853, 851, 849, 847, 845), (854, 855, 841, 840), (852, 853, 855, 854), (854, 840, 856, 863), (863, 856, 864, 871), (840, 842, 857, 856), (844, 846, 859, 858), (850, 852, 862, 861), (846, 848, 860, 859), (852, 854, 863, 862), (842, 844, 858, 857), (848, 850, 861, 860), (868, 869, 877, 876), (861, 862, 870, 869), (859, 860, 868, 867), (857, 858, 866, 865), (862, 863, 871, 870), (860, 861, 869, 868), (858, 859, 867, 866), (856, 857, 865, 864), (872, 873, 874, 875, 876, 877, 878, 879), (866, 867, 875, 874), (864, 865, 873, 872), (871, 864, 872, 879), (869, 870, 878, 877), (867, 868, 876, 875), (865, 866, 874, 873), (870, 871, 879, 878), (880, 881, 883, 882), (882, 883, 885, 884), (884, 885, 887, 886), (886, 887, 889, 888), (888, 889, 891, 890), (890, 891, 893, 892), (883, 881, 895, 893, 891, 889, 887, 885), (894, 895, 881, 880), (892, 893, 895, 894), (894, 880, 896, 903), (903, 896, 904, 911), (880, 882, 897, 896), (884, 886, 899, 898), (890, 892, 902, 901), (886, 888, 900, 899), (892, 894, 903, 902), (882, 884, 898, 897), (888, 890, 901, 900), (908, 909, 917, 916), (901, 902, 910, 909), (899, 900, 908, 907), (897, 898, 906, 905), (902, 903, 911, 910), (900, 901, 909, 908), (898, 899, 907, 906), (896, 897, 905, 904), (912, 913, 914, 915, 916, 917, 918, 919), (906, 907, 915, 914), (904, 905, 913, 912), (911, 904, 912, 919), (909, 910, 918, 917), (907, 908, 916, 915), (905, 906, 914, 913), (910, 911, 919, 918), (920, 921, 923, 922), (922, 923, 925, 924), (924, 925, 927, 926), (926, 927, 929, 928), (928, 929, 931, 930), (930, 931, 933, 932), (923, 921, 935, 933, 931, 929, 927, 925), (934, 935, 921, 920), (932, 933, 935, 934), (934, 920, 936, 943), (943, 936, 944, 951), (920, 922, 937, 936), (924, 926, 939, 938), (930, 932, 942, 941), (926, 928, 940, 939), (932, 934, 943, 942), (922, 924, 938, 937), (928, 930, 941, 940), (948, 949, 957, 956), (941, 942, 950, 949), (939, 940, 948, 947), (937, 938, 946, 945), (942, 943, 951, 950), (940, 941, 949, 948), (938, 939, 947, 946), (936, 937, 945, 944), (952, 953, 954, 955, 956, 957, 958, 959), (946, 947, 955, 954), (944, 945, 953, 952), (951, 944, 952, 959), (949, 950, 958, 957), (947, 948, 956, 955), (945, 946, 954, 953), (950, 951, 959, 958), (960, 961, 963, 962), (962, 963, 965, 964), (964, 965, 967, 966), (966, 967, 969, 968), (968, 969, 971, 970), (970, 971, 973, 972), (963, 961, 975, 973, 971, 969, 967, 965), (974, 975, 961, 960), (972, 973, 975, 974), (974, 960, 976, 983), (983, 976, 984, 991), (960, 962, 977, 976), (964, 966, 979, 978), (970, 972, 982, 981), (966, 968, 980, 979), (972, 974, 983, 982), (962, 964, 978, 977), (968, 970, 981, 980), (988, 989, 997, 996), (981, 982, 990, 989), (979, 980, 988, 987), (977, 978, 986, 985), (982, 983, 991, 990), (980, 981, 989, 988), (978, 979, 987, 986), (976, 977, 985, 984), (992, 993, 994, 995, 996, 997, 998, 999), (986, 987, 995, 994), (984, 985, 993, 992), (991, 984, 992, 999), (989, 990, 998, 997), (987, 988, 996, 995), (985, 986, 994, 993), (990, 991, 999, 998), (1000, 1001, 1003, 1002), (1002, 1003, 1005, 1004), (1004, 1005, 1007, 1006), (1006, 1007, 1009, 1008), (1008, 1009, 1011, 1010), (1010, 1011, 1013, 1012), (1003, 1001, 1015, 1013, 1011, 1009, 1007, 1005), (1014, 1015, 1001, 1000), (1012, 1013, 1015, 1014), (1014, 1000, 1016, 1023), (1023, 1016, 1024, 1031), (1000, 1002, 1017, 1016), (1004, 1006, 1019, 1018), (1010, 1012, 1022, 1021), (1006, 1008, 1020, 1019), (1012, 1014, 1023, 1022), (1002, 1004, 1018, 1017), (1008, 1010, 1021, 1020), (1028, 1029, 1037, 1036), (1021, 1022, 1030, 1029), (1019, 1020, 1028, 1027), (1017, 1018, 1026, 1025), (1022, 1023, 1031, 1030), (1020, 1021, 1029, 1028), (1018, 1019, 1027, 1026), (1016, 1017, 1025, 1024), (1032, 1033, 1034, 1035, 1036, 1037, 1038, 1039), (1026, 1027, 1035, 1034), (1024, 1025, 1033, 1032), (1031, 1024, 1032, 1039), (1029, 1030, 1038, 1037), (1027, 1028, 1036, 1035), (1025, 1026, 1034, 1033), (1030, 1031, 1039, 1038), (1040, 1041, 1043, 1042), (1042, 1043, 1045, 1044), (1044, 1045, 1047, 1046), (1046, 1047, 1049, 1048), (1048, 1049, 1051, 1050), (1050, 1051, 1053, 1052), (1043, 1041, 1055, 1053, 1051, 1049, 1047, 1045), (1054, 1055, 1041, 1040), (1052, 1053, 1055, 1054), (1054, 1040, 1056, 1063), (1063, 1056, 1064, 1071), (1040, 1042, 1057, 1056), (1044, 1046, 1059, 1058), (1050, 1052, 1062, 1061), (1046, 1048, 1060, 1059), (1052, 1054, 1063, 1062), (1042, 1044, 1058, 1057), (1048, 1050, 1061, 1060), (1068, 1069, 1077, 1076), (1061, 1062, 1070, 1069), (1059, 1060, 1068, 1067), (1057, 1058, 1066, 1065), (1062, 1063, 1071, 1070), (1060, 1061, 1069, 1068), (1058, 1059, 1067, 1066), (1056, 1057, 1065, 1064), (1072, 1073, 1074, 1075, 1076, 1077, 1078, 1079), (1066, 1067, 1075, 1074), (1064, 1065, 1073, 1072), (1071, 1064, 1072, 1079), (1069, 1070, 1078, 1077), (1067, 1068, 1076, 1075), (1065, 1066, 1074, 1073), (1070, 1071, 1079, 1078), (1080, 1081, 1083, 1082), (1082, 1083, 1085, 1084), (1084, 1085, 1087, 1086), (1086, 1087, 1089, 1088), (1088, 1089, 1091, 1090), (1090, 1091, 1093, 1092), (1083, 1081, 1095, 1093, 1091, 1089, 1087, 1085), (1094, 1095, 1081, 1080), (1092, 1093, 1095, 1094), (1094, 1080, 1096, 1103), (1103, 1096, 1104, 1111), (1080, 1082, 1097, 1096), (1084, 1086, 1099, 1098), (1090, 1092, 1102, 1101), (1086, 1088, 1100, 1099), (1092, 1094, 1103, 1102), (1082, 1084, 1098, 1097), (1088, 1090, 1101, 1100), (1108, 1109, 1117, 1116), (1101, 1102, 1110, 1109), (1099, 1100, 1108, 1107), (1097, 1098, 1106, 1105), (1102, 1103, 1111, 1110), (1100, 1101, 1109, 1108), (1098, 1099, 1107, 1106), (1096, 1097, 1105, 1104), (1112, 1113, 1114, 1115, 1116, 1117, 1118, 1119), (1106, 1107, 1115, 1114), (1104, 1105, 1113, 1112), (1111, 1104, 1112, 1119), (1109, 1110, 1118, 1117), (1107, 1108, 1116, 1115), (1105, 1106, 1114, 1113), (1110, 1111, 1119, 1118), (1120, 1121, 1123, 1122), (1122, 1123, 1125, 1124), (1124, 1125, 1127, 1126), (1126, 1127, 1129, 1128), (1128, 1129, 1131, 1130), (1130, 1131, 1133, 1132), (1123, 1121, 1135, 1133, 1131, 1129, 1127, 1125), (1134, 1135, 1121, 1120), (1132, 1133, 1135, 1134), (1134, 1120, 1136, 1143), (1143, 1136, 1144, 1151), (1120, 1122, 1137, 1136), (1124, 1126, 1139, 1138), (1130, 1132, 1142, 1141), (1126, 1128, 1140, 1139), (1132, 1134, 1143, 1142), (1122, 1124, 1138, 1137), (1128, 1130, 1141, 1140), (1148, 1149, 1157, 1156), (1141, 1142, 1150, 1149), (1139, 1140, 1148, 1147), (1137, 1138, 1146, 1145), (1142, 1143, 1151, 1150), (1140, 1141, 1149, 1148), (1138, 1139, 1147, 1146), (1136, 1137, 1145, 1144), (1152, 1153, 1154, 1155, 1156, 1157, 1158, 1159), (1146, 1147, 1155, 1154), (1144, 1145, 1153, 1152), (1151, 1144, 1152, 1159), (1149, 1150, 1158, 1157), (1147, 1148, 1156, 1155), (1145, 1146, 1154, 1153), (1150, 1151, 1159, 1158), (1160, 1161, 1163, 1162), (1162, 1163, 1165, 1164), (1164, 1165, 1167, 1166), (1166, 1167, 1169, 1168), (1168, 1169, 1171, 1170), (1170, 1171, 1173, 1172), (1163, 1161, 1175, 1173, 1171, 1169, 1167, 1165), (1174, 1175, 1161, 1160), (1172, 1173, 1175, 1174), (1174, 1160, 1176, 1183), (1183, 1176, 1184, 1191), (1160, 1162, 1177, 1176), (1164, 1166, 1179, 1178), (1170, 1172, 1182, 1181), (1166, 1168, 1180, 1179), (1172, 1174, 1183, 1182), (1162, 1164, 1178, 1177), (1168, 1170, 1181, 1180), (1188, 1189, 1197, 1196), (1181, 1182, 1190, 1189), (1179, 1180, 1188, 1187), (1177, 1178, 1186, 1185), (1182, 1183, 1191, 1190), (1180, 1181, 1189, 1188), (1178, 1179, 1187, 1186), (1176, 1177, 1185, 1184), (1192, 1193, 1194, 1195, 1196, 1197, 1198, 1199), (1186, 1187, 1195, 1194), (1184, 1185, 1193, 1192), (1191, 1184, 1192, 1199), (1189, 1190, 1198, 1197), (1187, 1188, 1196, 1195), (1185, 1186, 1194, 1193), (1190, 1191, 1199, 1198), (1200, 1201, 1203, 1202), (1202, 1203, 1205, 1204), (1204, 1205, 1207, 1206), (1206, 1207, 1209, 1208), (1208, 1209, 1211, 1210), (1210, 1211, 1213, 1212), (1203, 1201, 1215, 1213, 1211, 1209, 1207, 1205), (1214, 1215, 1201, 1200), (1212, 1213, 1215, 1214), (1214, 1200, 1216, 1223), (1223, 1216, 1224, 1231), (1200, 1202, 1217, 1216), (1204, 1206, 1219, 1218), (1210, 1212, 1222, 1221), (1206, 1208, 1220, 1219), (1212, 1214, 1223, 1222), (1202, 1204, 1218, 1217), (1208, 1210, 1221, 1220), (1228, 1229, 1237, 1236), (1221, 1222, 1230, 1229), (1219, 1220, 1228, 1227), (1217, 1218, 1226, 1225), (1222, 1223, 1231, 1230), (1220, 1221, 1229, 1228), (1218, 1219, 1227, 1226), (1216, 1217, 1225, 1224), (1232, 1233, 1234, 1235, 1236, 1237, 1238, 1239), (1226, 1227, 1235, 1234), (1224, 1225, 1233, 1232), (1231, 1224, 1232, 1239), (1229, 1230, 1238, 1237), (1227, 1228, 1236, 1235), (1225, 1226, 1234, 1233), (1230, 1231, 1239, 1238), (1240, 1241, 1243, 1242), (1242, 1243, 1245, 1244), (1244, 1245, 1247, 1246), (1246, 1247, 1249, 1248), (1248, 1249, 1251, 1250), (1250, 1251, 1253, 1252), (1243, 1241, 1255, 1253, 1251, 1249, 1247, 1245), (1254, 1255, 1241, 1240), (1252, 1253, 1255, 1254), (1254, 1240, 1256, 1263), (1263, 1256, 1264, 1271), (1240, 1242, 1257, 1256), (1244, 1246, 1259, 1258), (1250, 1252, 1262, 1261), (1246, 1248, 1260, 1259), (1252, 1254, 1263, 1262), (1242, 1244, 1258, 1257), (1248, 1250, 1261, 1260), (1268, 1269, 1277, 1276), (1261, 1262, 1270, 1269), (1259, 1260, 1268, 1267), (1257, 1258, 1266, 1265), (1262, 1263, 1271, 1270), (1260, 1261, 1269, 1268), (1258, 1259, 1267, 1266), (1256, 1257, 1265, 1264), (1272, 1273, 1274, 1275, 1276, 1277, 1278, 1279), (1266, 1267, 1275, 1274), (1264, 1265, 1273, 1272), (1271, 1264, 1272, 1279), (1269, 1270, 1278, 1277), (1267, 1268, 1276, 1275), (1265, 1266, 1274, 1273), (1270, 1271, 1279, 1278), (1280, 1281, 1283, 1282), (1282, 1283, 1285, 1284), (1284, 1285, 1287, 1286), (1286, 1287, 1289, 1288), (1288, 1289, 1291, 1290), (1290, 1291, 1293, 1292), (1283, 1281, 1295, 1293, 1291, 1289, 1287, 1285), (1294, 1295, 1281, 1280), (1292, 1293, 1295, 1294), (1294, 1280, 1296, 1303), (1303, 1296, 1304, 1311), (1280, 1282, 1297, 1296), (1284, 1286, 1299, 1298), (1290, 1292, 1302, 1301), (1286, 1288, 1300, 1299), (1292, 1294, 1303, 1302), (1282, 1284, 1298, 1297), (1288, 1290, 1301, 1300), (1308, 1309, 1317, 1316), (1301, 1302, 1310, 1309), (1299, 1300, 1308, 1307), (1297, 1298, 1306, 1305), (1302, 1303, 1311, 1310), (1300, 1301, 1309, 1308), (1298, 1299, 1307, 1306), (1296, 1297, 1305, 1304), (1312, 1313, 1314, 1315, 1316, 1317, 1318, 1319), (1306, 1307, 1315, 1314), (1304, 1305, 1313, 1312), (1311, 1304, 1312, 1319), (1309, 1310, 1318, 1317), (1307, 1308, 1316, 1315), (1305, 1306, 1314, 1313), (1310, 1311, 1319, 1318), (1320, 1321, 1323, 1322), (1322, 1323, 1325, 1324), (1324, 1325, 1327, 1326), (1326, 1327, 1329, 1328), (1328, 1329, 1331, 1330), (1330, 1331, 1333, 1332), (1323, 1321, 1335, 1333, 1331, 1329, 1327, 1325), (1334, 1335, 1321, 1320), (1332, 1333, 1335, 1334), (1334, 1320, 1336, 1343), (1343, 1336, 1344, 1351), (1320, 1322, 1337, 1336), (1324, 1326, 1339, 1338), (1330, 1332, 1342, 1341), (1326, 1328, 1340, 1339), (1332, 1334, 1343, 1342), (1322, 1324, 1338, 1337), (1328, 1330, 1341, 1340), (1348, 1349, 1357, 1356), (1341, 1342, 1350, 1349), (1339, 1340, 1348, 1347), (1337, 1338, 1346, 1345), (1342, 1343, 1351, 1350), (1340, 1341, 1349, 1348), (1338, 1339, 1347, 1346), (1336, 1337, 1345, 1344), (1352, 1353, 1354, 1355, 1356, 1357, 1358, 1359), (1346, 1347, 1355, 1354), (1344, 1345, 1353, 1352), (1351, 1344, 1352, 1359), (1349, 1350, 1358, 1357), (1347, 1348, 1356, 1355), (1345, 1346, 1354, 1353), (1350, 1351, 1359, 1358), (1360, 1361, 1363, 1362), (1362, 1363, 1365, 1364), (1364, 1365, 1367, 1366), (1366, 1367, 1369, 1368), (1368, 1369, 1371, 1370), (1370, 1371, 1373, 1372), (1363, 1361, 1375, 1373, 1371, 1369, 1367, 1365), (1374, 1375, 1361, 1360), (1372, 1373, 1375, 1374), (1374, 1360, 1376, 1383), (1383, 1376, 1384, 1391), (1360, 1362, 1377, 1376), (1364, 1366, 1379, 1378), (1370, 1372, 1382, 1381), (1366, 1368, 1380, 1379), (1372, 1374, 1383, 1382), (1362, 1364, 1378, 1377), (1368, 1370, 1381, 1380), (1388, 1389, 1397, 1396), (1381, 1382, 1390, 1389), (1379, 1380, 1388, 1387), (1377, 1378, 1386, 1385), (1382, 1383, 1391, 1390), (1380, 1381, 1389, 1388), (1378, 1379, 1387, 1386), (1376, 1377, 1385, 1384), (1392, 1393, 1394, 1395, 1396, 1397, 1398, 1399), (1386, 1387, 1395, 1394), (1384, 1385, 1393, 1392), (1391, 1384, 1392, 1399), (1389, 1390, 1398, 1397), (1387, 1388, 1396, 1395), (1385, 1386, 1394, 1393), (1390, 1391, 1399, 1398), (1400, 1401, 1403, 1402), (1402, 1403, 1405, 1404), (1404, 1405, 1407, 1406), (1406, 1407, 1409, 1408), (1408, 1409, 1411, 1410), (1410, 1411, 1413, 1412), (1403, 1401, 1415, 1413, 1411, 1409, 1407, 1405), (1414, 1415, 1401, 1400), (1412, 1413, 1415, 1414), (1414, 1400, 1416, 1423), (1423, 1416, 1424, 1431), (1400, 1402, 1417, 1416), (1404, 1406, 1419, 1418), (1410, 1412, 1422, 1421), (1406, 1408, 1420, 1419), (1412, 1414, 1423, 1422), (1402, 1404, 1418, 1417), (1408, 1410, 1421, 1420), (1428, 1429, 1437, 1436), (1421, 1422, 1430, 1429), (1419, 1420, 1428, 1427), (1417, 1418, 1426, 1425), (1422, 1423, 1431, 1430), (1420, 1421, 1429, 1428), (1418, 1419, 1427, 1426), (1416, 1417, 1425, 1424), (1432, 1433, 1434, 1435, 1436, 1437, 1438, 1439), (1426, 1427, 1435, 1434), (1424, 1425, 1433, 1432), (1431, 1424, 1432, 1439), (1429, 1430, 1438, 1437), (1427, 1428, 1436, 1435), (1425, 1426, 1434, 1433), (1430, 1431, 1439, 1438), (1440, 1441, 1443, 1442), (1442, 1443, 1445, 1444), (1444, 1445, 1447, 1446), (1446, 1447, 1449, 1448), (1448, 1449, 1451, 1450), (1450, 1451, 1453, 1452), (1443, 1441, 1455, 1453, 1451, 1449, 1447, 1445), (1454, 1455, 1441, 1440), (1452, 1453, 1455, 1454), (1454, 1440, 1456, 1463), (1463, 1456, 1464, 1471), (1440, 1442, 1457, 1456), (1444, 1446, 1459, 1458), (1450, 1452, 1462, 1461), (1446, 1448, 1460, 1459), (1452, 1454, 1463, 1462), (1442, 1444, 1458, 1457), (1448, 1450, 1461, 1460), (1468, 1469, 1477, 1476), (1461, 1462, 1470, 1469), (1459, 1460, 1468, 1467), (1457, 1458, 1466, 1465), (1462, 1463, 1471, 1470), (1460, 1461, 1469, 1468), (1458, 1459, 1467, 1466), (1456, 1457, 1465, 1464), (1472, 1473, 1474, 1475, 1476, 1477, 1478, 1479), (1466, 1467, 1475, 1474), (1464, 1465, 1473, 1472), (1471, 1464, 1472, 1479), (1469, 1470, 1478, 1477), (1467, 1468, 1476, 1475), (1465, 1466, 1474, 1473), (1470, 1471, 1479, 1478), (1480, 1481, 1483, 1482), (1482, 1483, 1485, 1484), (1484, 1485, 1487, 1486), (1486, 1487, 1489, 1488), (1488, 1489, 1491, 1490), (1490, 1491, 1493, 1492), (1483, 1481, 1495, 1493, 1491, 1489, 1487, 1485), (1494, 1495, 1481, 1480), (1492, 1493, 1495, 1494), (1494, 1480, 1496, 1503), (1503, 1496, 1504, 1511), (1480, 1482, 1497, 1496), (1484, 1486, 1499, 1498), (1490, 1492, 1502, 1501), (1486, 1488, 1500, 1499), (1492, 1494, 1503, 1502), (1482, 1484, 1498, 1497), (1488, 1490, 1501, 1500), (1508, 1509, 1517, 1516), (1501, 1502, 1510, 1509), (1499, 1500, 1508, 1507), (1497, 1498, 1506, 1505), (1502, 1503, 1511, 1510), (1500, 1501, 1509, 1508), (1498, 1499, 1507, 1506), (1496, 1497, 1505, 1504), (1512, 1513, 1514, 1515, 1516, 1517, 1518, 1519), (1506, 1507, 1515, 1514), (1504, 1505, 1513, 1512), (1511, 1504, 1512, 1519), (1509, 1510, 1518, 1517), (1507, 1508, 1516, 1515), (1505, 1506, 1514, 1513), (1510, 1511, 1519, 1518), (1520, 1521, 1523, 1522), (1522, 1523, 1525, 1524), (1524, 1525, 1527, 1526), (1526, 1527, 1529, 1528), (1528, 1529, 1531, 1530), (1530, 1531, 1533, 1532), (1523, 1521, 1535, 1533, 1531, 1529, 1527, 1525), (1534, 1535, 1521, 1520), (1532, 1533, 1535, 1534), (1534, 1520, 1536, 1543), (1543, 1536, 1544, 1551), (1520, 1522, 1537, 1536), (1524, 1526, 1539, 1538), (1530, 1532, 1542, 1541), (1526, 1528, 1540, 1539), (1532, 1534, 1543, 1542), (1522, 1524, 1538, 1537), (1528, 1530, 1541, 1540), (1548, 1549, 1557, 1556), (1541, 1542, 1550, 1549), (1539, 1540, 1548, 1547), (1537, 1538, 1546, 1545), (1542, 1543, 1551, 1550), (1540, 1541, 1549, 1548), (1538, 1539, 1547, 1546), (1536, 1537, 1545, 1544), (1552, 1553, 1554, 1555, 1556, 1557, 1558, 1559), (1546, 1547, 1555, 1554), (1544, 1545, 1553, 1552), (1551, 1544, 1552, 1559), (1549, 1550, 1558, 1557), (1547, 1548, 1556, 1555), (1545, 1546, 1554, 1553), (1550, 1551, 1559, 1558), (1560, 1561, 1563, 1562), (1562, 1563, 1565, 1564), (1564, 1565, 1567, 1566), (1566, 1567, 1569, 1568), (1568, 1569, 1571, 1570), (1570, 1571, 1573, 1572), (1563, 1561, 1575, 1573, 1571, 1569, 1567, 1565), (1574, 1575, 1561, 1560), (1572, 1573, 1575, 1574), (1574, 1560, 1576, 1583), (1583, 1576, 1584, 1591), (1560, 1562, 1577, 1576), (1564, 1566, 1579, 1578), (1570, 1572, 1582, 1581), (1566, 1568, 1580, 1579), (1572, 1574, 1583, 1582), (1562, 1564, 1578, 1577), (1568, 1570, 1581, 1580), (1588, 1589, 1597, 1596), (1581, 1582, 1590, 1589), (1579, 1580, 1588, 1587), (1577, 1578, 1586, 1585), (1582, 1583, 1591, 1590), (1580, 1581, 1589, 1588), (1578, 1579, 1587, 1586), (1576, 1577, 1585, 1584), (1592, 1593, 1594, 1595, 1596, 1597, 1598, 1599), (1586, 1587, 1595, 1594), (1584, 1585, 1593, 1592), (1591, 1584, 1592, 1599), (1589, 1590, 1598, 1597), (1587, 1588, 1596, 1595), (1585, 1586, 1594, 1593), (1590, 1591, 1599, 1598), (1600, 1601, 1603, 1602), (1602, 1603, 1605, 1604), (1604, 1605, 1607, 1606), (1606, 1607, 1609, 1608), (1608, 1609, 1611, 1610), (1610, 1611, 1613, 1612), (1603, 1601, 1615, 1613, 1611, 1609, 1607, 1605), (1614, 1615, 1601, 1600), (1612, 1613, 1615, 1614), (1614, 1600, 1616, 1623), (1623, 1616, 1624, 1631), (1600, 1602, 1617, 1616), (1604, 1606, 1619, 1618), (1610, 1612, 1622, 1621), (1606, 1608, 1620, 1619), (1612, 1614, 1623, 1622), (1602, 1604, 1618, 1617), (1608, 1610, 1621, 1620), (1628, 1629, 1637, 1636), (1621, 1622, 1630, 1629), (1619, 1620, 1628, 1627), (1617, 1618, 1626, 1625), (1622, 1623, 1631, 1630), (1620, 1621, 1629, 1628), (1618, 1619, 1627, 1626), (1616, 1617, 1625, 1624), (1632, 1633, 1634, 1635, 1636, 1637, 1638, 1639), (1626, 1627, 1635, 1634), (1624, 1625, 1633, 1632), (1631, 1624, 1632, 1639), (1629, 1630, 1638, 1637), (1627, 1628, 1636, 1635), (1625, 1626, 1634, 1633), (1630, 1631, 1639, 1638), (1640, 1641, 1643, 1642), (1642, 1643, 1645, 1644), (1644, 1645, 1647, 1646), (1646, 1647, 1649, 1648), (1648, 1649, 1651, 1650), (1650, 1651, 1653, 1652), (1643, 1641, 1655, 1653, 1651, 1649, 1647, 1645), (1654, 1655, 1641, 1640), (1652, 1653, 1655, 1654), (1654, 1640, 1656, 1663), (1663, 1656, 1664, 1671), (1640, 1642, 1657, 1656), (1644, 1646, 1659, 1658), (1650, 1652, 1662, 1661), (1646, 1648, 1660, 1659), (1652, 1654, 1663, 1662), (1642, 1644, 1658, 1657), (1648, 1650, 1661, 1660), (1668, 1669, 1677, 1676), (1661, 1662, 1670, 1669), (1659, 1660, 1668, 1667), (1657, 1658, 1666, 1665), (1662, 1663, 1671, 1670), (1660, 1661, 1669, 1668), (1658, 1659, 1667, 1666), (1656, 1657, 1665, 1664), (1672, 1673, 1674, 1675, 1676, 1677, 1678, 1679), (1666, 1667, 1675, 1674), (1664, 1665, 1673, 1672), (1671, 1664, 1672, 1679), (1669, 1670, 1678, 1677), (1667, 1668, 1676, 1675), (1665, 1666, 1674, 1673), (1670, 1671, 1679, 1678), (1680, 1681, 1683, 1682), (1682, 1683, 1685, 1684), (1684, 1685, 1687, 1686), (1686, 1687, 1689, 1688), (1688, 1689, 1691, 1690), (1690, 1691, 1693, 1692), (1683, 1681, 1695, 1693, 1691, 1689, 1687, 1685), (1694, 1695, 1681, 1680), (1692, 1693, 1695, 1694), (1694, 1680, 1696, 1703), (1703, 1696, 1704, 1711), (1680, 1682, 1697, 1696), (1684, 1686, 1699, 1698), (1690, 1692, 1702, 1701), (1686, 1688, 1700, 1699), (1692, 1694, 1703, 1702), (1682, 1684, 1698, 1697), (1688, 1690, 1701, 1700), (1708, 1709, 1717, 1716), (1701, 1702, 1710, 1709), (1699, 1700, 1708, 1707), (1697, 1698, 1706, 1705), (1702, 1703, 1711, 1710), (1700, 1701, 1709, 1708), (1698, 1699, 1707, 1706), (1696, 1697, 1705, 1704), (1712, 1713, 1714, 1715, 1716, 1717, 1718, 1719), (1706, 1707, 1715, 1714), (1704, 1705, 1713, 1712), (1711, 1704, 1712, 1719), (1709, 1710, 1718, 1717), (1707, 1708, 1716, 1715), (1705, 1706, 1714, 1713), (1710, 1711, 1719, 1718), (1720, 1721, 1723, 1722), (1722, 1723, 1725, 1724), (1724, 1725, 1727, 1726), (1726, 1727, 1729, 1728), (1728, 1729, 1731, 1730), (1730, 1731, 1733, 1732), (1723, 1721, 1735, 1733, 1731, 1729, 1727, 1725), (1734, 1735, 1721, 1720), (1732, 1733, 1735, 1734), (1734, 1720, 1736, 1743), (1743, 1736, 1744, 1751), (1720, 1722, 1737, 1736), (1724, 1726, 1739, 1738), (1730, 1732, 1742, 1741), (1726, 1728, 1740, 1739), (1732, 1734, 1743, 1742), (1722, 1724, 1738, 1737), (1728, 1730, 1741, 1740), (1748, 1749, 1757, 1756), (1741, 1742, 1750, 1749), (1739, 1740, 1748, 1747), (1737, 1738, 1746, 1745), (1742, 1743, 1751, 1750), (1740, 1741, 1749, 1748), (1738, 1739, 1747, 1746), (1736, 1737, 1745, 1744), (1752, 1753, 1754, 1755, 1756, 1757, 1758, 1759), (1746, 1747, 1755, 1754), (1744, 1745, 1753, 1752), (1751, 1744, 1752, 1759), (1749, 1750, 1758, 1757), (1747, 1748, 1756, 1755), (1745, 1746, 1754, 1753), (1750, 1751, 1759, 1758), (1760, 1761, 1763, 1762), (1762, 1763, 1765, 1764), (1764, 1765, 1767, 1766), (1766, 1767, 1769, 1768), (1768, 1769, 1771, 1770), (1770, 1771, 1773, 1772), (1763, 1761, 1775, 1773, 1771, 1769, 1767, 1765), (1774, 1775, 1761, 1760), (1772, 1773, 1775, 1774), (1774, 1760, 1776, 1783), (1783, 1776, 1784, 1791), (1760, 1762, 1777, 1776), (1764, 1766, 1779, 1778), (1770, 1772, 1782, 1781), (1766, 1768, 1780, 1779), (1772, 1774, 1783, 1782), (1762, 1764, 1778, 1777), (1768, 1770, 1781, 1780), (1788, 1789, 1797, 1796), (1781, 1782, 1790, 1789), (1779, 1780, 1788, 1787), (1777, 1778, 1786, 1785), (1782, 1783, 1791, 1790), (1780, 1781, 1789, 1788), (1778, 1779, 1787, 1786), (1776, 1777, 1785, 1784), (1792, 1793, 1794, 1795, 1796, 1797, 1798, 1799), (1786, 1787, 1795, 1794), (1784, 1785, 1793, 1792), (1791, 1784, 1792, 1799), (1789, 1790, 1798, 1797), (1787, 1788, 1796, 1795), (1785, 1786, 1794, 1793), (1790, 1791, 1799, 1798)])
me_cylinder_002.use_remesh_preserve_volume = False
me_cylinder_002.use_remesh_preserve_attributes = False
me_cylinder_002.use_mirror_vertex_groups = False
me_cylinder_002.update()

# ---- objects
ob_bananaproduct = bpy.data.objects.new('bananaProduct', me_cylinder_002)

# ---- transforms, parenting, visibility, modifiers, constraints
ob_bananaproduct.location = (0.0, 0.0, 0.0)
ob_bananaproduct.lineart.crease_threshold = 0.0

# ---- collection membership
col_collection_1.objects.link(ob_bananaproduct)

# ---- scene / render settings (as saved in the file)
scene.frame_start = 1; scene.frame_end = 250; scene.frame_set(1)
scene.render.engine = 'BLENDER_EEVEE_NEXT'
scene.render.resolution_percentage = 50
scene.render.dither_intensity = 0.0
scene.cycles.use_denoising = False
scene.cycles.samples = 10
scene.cycles.sampling_pattern = 'TABULATED_SOBOL'
scene.cycles.light_sampling_threshold = 0.0
scene.cycles.use_adaptive_sampling = False
scene.cycles.use_light_tree = False
scene.cycles.blur_glossy = 0.0
scene.cycles.pixel_filter_type = 'GAUSSIAN'
scene.cycles.sample_clamp_indirect = 0.0
scene.view_settings.view_transform = 'Standard'
bpy.context.view_layer.update()

# ---- added for rendering (the .blend has no active camera and no usable light): camera, sun
cam_auto = bpy.data.cameras.new('AutoCamera')
cam_auto.lens = 50.0
cam_auto.sensor_width = 36.0
cam_auto.clip_end = 1000.0
ob_auto_camera = bpy.data.objects.new('AutoCamera', cam_auto)
scene.collection.objects.link(ob_auto_camera)
ob_auto_camera.location = (0.326002, -0.310651, 0.714531)
ob_auto_camera.rotation_euler = (1.09748, -7.21219e-08, 0.694738)
scene.camera = ob_auto_camera
light_auto_sun = bpy.data.lights.new('AutoSun', 'SUN')
light_auto_sun.energy = 3.0
light_auto_sun.angle = 0.0523599
ob_auto_sun = bpy.data.objects.new('AutoSun', light_auto_sun)
scene.collection.objects.link(ob_auto_sun)
ob_auto_sun.rotation_euler = (0.872665, 0.174533, 0.523599)
bpy.context.view_layer.update()
